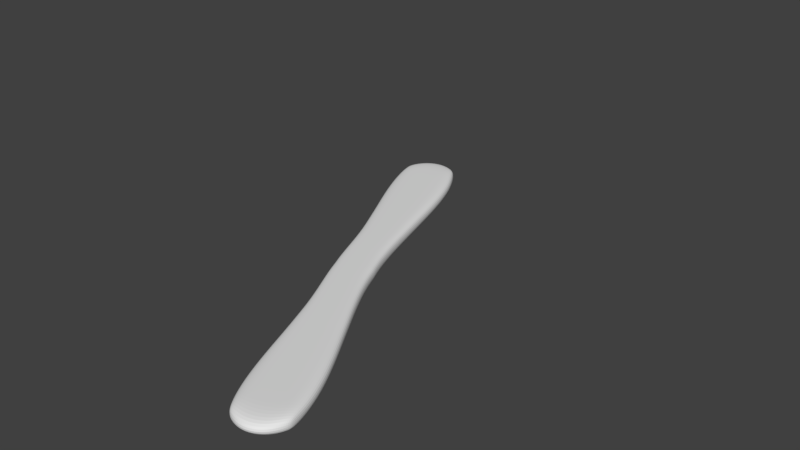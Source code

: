 # Source: objetos.blend  (saved by Blender 2.78.0; exported with 4.5.12 LTS)
import bpy
from mathutils import Matrix  # noqa: F401  (used for matrix-valued properties, if any)

bpy.ops.wm.read_factory_settings(use_empty=True)
scene = bpy.context.scene
scene.name = 'Scene'

# ---- collections
col_collection_1 = bpy.data.collections.new('Collection 1'); scene.collection.children.link(col_collection_1)
col_collection_1.hide_render = True
col_collection_1.hide_viewport = True
col_collection_11 = bpy.data.collections.new('Collection 11'); scene.collection.children.link(col_collection_11)

# ---- world
world_world = bpy.data.worlds.new('World'); scene.world = world_world
world_world.color = (0.05088, 0.05088, 0.05088)
world_world.use_sun_shadow = False
world_world.sun_shadow_jitter_overblur = 0.0
world_world.cycles.sampling_method = 'MANUAL'

# ---- meshes
me_plane_000 = bpy.data.meshes.new('Plane.000')
me_plane_000.from_pydata([(0.01341, 1.251, 7.742), (0.01341, 1.251, 7.865), (0.01341, 0.8717, 8.172), (0.01341, 1.251, 8.478), (0.01341, 1.251, 8.603), (0.01341, 0.3275, 8.603), (0.01341, 0.3275, 8.47), (0.01341, 1.046, 8.47), (0.01341, 1.046, 8.467), (0.01341, 0.6889, 8.183), (0.01341, 0.6889, 8.161), (0.01341, 1.046, 7.877), (0.01341, 1.046, 7.874), (0.01341, 0.3275, 7.874), (0.01341, 0.3275, 7.742), (0.01341, 1.256, 7.154), (0.01341, 1.256, 7.248), (0.01341, 0.3275, 7.644), (0.01341, 0.3275, 7.509), (0.01341, 0.5996, 7.392), (0.01341, 0.5996, 7.0), (0.01341, 0.3275, 6.877), (0.01341, 0.3275, 6.741), (0.01341, 1.053, 7.203), (0.01341, 0.7187, 7.054), (0.01341, 0.7187, 7.341), (0.01341, 1.251, 5.811), (0.01341, 1.251, 5.971), (0.01341, 0.8987, 6.259), (0.01341, 1.251, 6.549), (0.01341, 1.251, 6.71), (0.01341, 0.8053, 6.341), (0.01341, 0.3275, 6.739), (0.01341, 0.3275, 6.578), (0.01341, 0.7092, 6.259), (0.01341, 0.3275, 5.945), (0.01341, 0.3275, 5.786), (0.01341, 0.8053, 6.18), (0.01341, 1.251, 5.547), (0.01341, 1.251, 5.68), (0.01341, 0.3275, 5.68), (0.01341, 0.3275, 5.547), (0.01341, 1.251, 5.212), (0.01341, 1.251, 5.344), (0.01341, 0.3275, 5.344), (0.01341, 0.3275, 4.795), (0.01341, 0.4466, 4.795), (0.01341, 0.4466, 5.212), (0.01341, 1.256, 4.291), (0.01341, 1.256, 4.384), (0.01341, 0.3275, 4.781), (0.01341, 0.3275, 4.646), (0.01341, 0.5996, 4.529), (0.01341, 0.5996, 4.137), (0.01341, 0.3275, 4.014), (0.01341, 0.3275, 3.878), (0.01341, 1.053, 4.34), (0.01341, 0.7187, 4.191), (0.01341, 0.7187, 4.478), (-2.139e-07, 0.8373, 2.407), (-2.033e-07, 0.6292, 2.407), (-2.192e-08, 0.05732, 3.436), (-6.726e-07, 0.6292, -1.073), (-6.833e-07, 0.8373, -1.073), (-1.073e-07, 1.409, 3.436)], [(0, 1), (1, 2), (2, 3), (3, 4), (4, 5), (5, 6), (6, 7), (7, 8), (8, 9), (9, 10), (10, 11), (11, 12), (12, 13), (13, 14), (14, 0), (15, 16), (16, 17), (17, 18), (18, 19), (19, 20), (20, 21), (21, 22), (22, 15), (23, 24), (24, 25), (25, 23), (26, 27), (27, 28), (28, 29), (29, 30), (30, 31), (31, 32), (32, 33), (33, 34), (34, 35), (35, 36), (36, 37), (37, 26), (38, 39), (39, 40), (40, 41), (41, 38), (42, 43), (43, 44), (44, 45), (45, 46), (46, 47), (47, 42), (48, 49), (49, 50), (50, 51), (51, 52), (52, 53), (53, 54), (54, 55), (55, 48), (56, 57), (57, 58), (58, 56), (64, 59), (61, 60), (61, 64), (63, 62), (60, 62), (59, 63)], [])
me_plane_000.use_remesh_preserve_volume = False
me_plane_000.use_remesh_preserve_attributes = False
me_plane_000.use_mirror_vertex_groups = False
me_plane_000.update()
me_plane_001 = bpy.data.meshes.new('Plane.001')
me_plane_001.from_pydata([(-0.001386, 1.91, -0.6985), (-0.001391, 1.921, -0.7127), (-0.0006247, 1.993, -0.7133), (-0.001417, 1.977, -0.7832), (-0.001423, 1.989, -0.7975), (0.0004762, 2.095, -0.713), (0.0004819, 2.083, -0.6978), (-0.0009965, 2.0, -0.7636), (-0.0009964, 2.0, -0.7632), (-0.0002493, 2.015, -0.6979), (-0.0002483, 2.013, -0.6954), (-0.0009712, 1.946, -0.6954), (-0.0009711, 1.946, -0.6951), (0.0005072, 2.028, -0.6293), (0.0005128, 2.016, -0.614), (-0.001372, 1.856, -0.6315), (-0.001376, 1.864, -0.6422), (0.000517, 2.007, -0.6028), (0.0005228, 1.995, -0.5873), (-3.189e-05, 1.953, -0.5988), (-1.519e-05, 1.917, -0.5536), (0.0005496, 1.937, -0.5146), (0.0005554, 1.925, -0.499), (-0.0009565, 1.883, -0.6185), (-0.0002625, 1.908, -0.5708), (-0.0002747, 1.935, -0.6038), (-0.001303, 1.731, -0.4736), (-0.001308, 1.742, -0.4879), (0.000162, 1.825, -0.4225), (-0.001335, 1.8, -0.5598), (-0.001339, 1.809, -0.572), (0.0005597, 1.915, -0.4875), (0.000565, 1.904, -0.4732), (-0.0008967, 1.822, -0.5382), (0.0005912, 1.848, -0.4022), (0.0005961, 1.837, -0.3891), (0.0006048, 1.818, -0.3656), (0.0006201, 1.786, -0.3242), (0.0006138, 1.778, -0.3162), (0.0005896, 1.77, -0.3095), (0.000549, 1.762, -0.3042), (0.0004934, 1.754, -0.3002), (0.0004244, 1.745, -0.2974), (0.0003434, 1.736, -0.2959), (0.000252, 1.728, -0.2956), (0.0001517, 1.719, -0.2964), (4.401e-05, 1.71, -0.2982), (-6.958e-05, 1.702, -0.3012), (-0.0001876, 1.695, -0.3052), (-0.0003084, 1.688, -0.3101), (-0.0004214, 1.682, -0.3155), (-0.0005349, 1.676, -0.3216), (-0.0006471, 1.671, -0.3284), (-0.000756, 1.667, -0.3359), (-0.0008596, 1.664, -0.3438), (-0.0009562, 1.662, -0.3523), (-0.001044, 1.662, -0.3611), (-0.00112, 1.662, -0.3703), (-0.001184, 1.664, -0.3797), (-0.001233, 1.668, -0.3893), (-0.001265, 1.673, -0.3991), (-0.001279, 1.68, -0.4089), (-0.001294, 1.712, -0.4501), (-0.001043, 1.714, -0.4239), (-0.001035, 1.695, -0.4004), (-0.001025, 1.69, -0.3931), (-0.001004, 1.686, -0.3858), (-0.0009711, 1.683, -0.3786), (-0.0009277, 1.681, -0.3717), (-0.0008749, 1.681, -0.3649), (-0.0008133, 1.681, -0.3584), (-0.0007441, 1.682, -0.3521), (-0.0006681, 1.684, -0.3461), (-0.0005862, 1.687, -0.3405), (-0.0004993, 1.691, -0.3352), (-0.0004083, 1.695, -0.3303), (-0.0003142, 1.7, -0.3258), (-0.0002513, 1.704, -0.3232), (-0.0001811, 1.708, -0.3206), (-0.0001062, 1.713, -0.3183), (-2.893e-05, 1.719, -0.3164), (4.815e-05, 1.725, -0.3151), (0.0001226, 1.731, -0.3145), (0.0001918, 1.738, -0.3149), (0.0002535, 1.745, -0.3164), (0.0003051, 1.752, -0.3192), (0.0003441, 1.759, -0.3234), (0.000368, 1.766, -0.3293), (0.0003744, 1.773, -0.337), (0.0003654, 1.793, -0.3613), (-0.001245, 1.607, -0.3181), (-0.001251, 1.619, -0.3334), (0.000648, 1.726, -0.2489), (0.0006536, 1.713, -0.2336), (0.0006623, 1.695, -0.2101), (0.0006758, 1.666, -0.1737), (0.0006726, 1.66, -0.1676), (0.0006589, 1.655, -0.1627), (0.0006358, 1.65, -0.1588), (0.0006042, 1.644, -0.156), (0.0005655, 1.639, -0.154), (0.0005206, 1.634, -0.1529), (0.0004705, 1.629, -0.1525), (0.0004166, 1.624, -0.1529), (0.0003597, 1.62, -0.1539), (0.000301, 1.616, -0.1554), (0.0002416, 1.612, -0.1574), (0.0001826, 1.608, -0.1598), (0.0001199, 1.605, -0.1628), (6.029e-05, 1.602, -0.166), (3.856e-06, 1.6, -0.1695), (-4.915e-05, 1.598, -0.1732), (-9.85e-05, 1.597, -0.177), (-0.000144, 1.596, -0.181), (-0.0001853, 1.595, -0.1852), (-0.0002223, 1.595, -0.1895), (-0.0002548, 1.596, -0.1939), (-0.0002824, 1.597, -0.1983), (-0.0003051, 1.599, -0.2029), (-0.0003225, 1.601, -0.2074), (-0.000328, 1.601, -0.2076), (-0.0003482, 1.597, -0.206), (-0.0003706, 1.594, -0.2046), (-0.0003951, 1.591, -0.2036), (-0.000422, 1.588, -0.2029), (-0.0004512, 1.585, -0.2025), (-0.0004829, 1.582, -0.2025), (-0.0005171, 1.579, -0.2028), (-0.0005539, 1.576, -0.2035), (-0.0005933, 1.573, -0.2045), (-0.0006355, 1.571, -0.2058), (-0.0006806, 1.568, -0.2075), (-0.0007285, 1.565, -0.2095), (-0.0007884, 1.562, -0.2124), (-0.0008478, 1.559, -0.2157), (-0.0009059, 1.557, -0.2193), (-0.0009618, 1.555, -0.2233), (-0.001015, 1.553, -0.2275), (-0.001063, 1.553, -0.2321), (-0.001107, 1.553, -0.2369), (-0.001146, 1.553, -0.2419), (-0.001178, 1.555, -0.2472), (-0.001202, 1.557, -0.2526), (-0.001218, 1.56, -0.2581), (-0.001225, 1.564, -0.2638), (-0.001236, 1.589, -0.2946), (-0.0009858, 1.59, -0.2685), (-0.0009806, 1.579, -0.2544), (-0.0009769, 1.576, -0.251), (-0.0009686, 1.575, -0.2478), (-0.000956, 1.573, -0.2447), (-0.0009395, 1.572, -0.2418), (-0.0009195, 1.572, -0.239), (-0.0008962, 1.572, -0.2364), (-0.0008701, 1.572, -0.234), (-0.0008416, 1.573, -0.2317), (-0.0008108, 1.574, -0.2296), (-0.0007783, 1.575, -0.2276), (-0.0007443, 1.577, -0.2258), (-0.0007093, 1.579, -0.2242), (-0.0006607, 1.582, -0.2221), (-0.0006164, 1.585, -0.2206), (-0.0005766, 1.588, -0.2196), (-0.0005412, 1.59, -0.2191), (-0.0005101, 1.593, -0.2191), (-0.0004834, 1.596, -0.2196), (-0.000461, 1.599, -0.2205), (-0.000443, 1.602, -0.222), (-0.0004293, 1.605, -0.224), (-0.0004199, 1.608, -0.2265), (-0.0004148, 1.611, -0.2295), (-0.0004141, 1.614, -0.2331), (-0.0004178, 1.622, -0.2432), (-0.0001728, 1.636, -0.2323), (-0.000166, 1.621, -0.2139), (-0.0001621, 1.618, -0.21), (-0.0001535, 1.616, -0.2062), (-0.0001403, 1.614, -0.2025), (-0.000123, 1.613, -0.199), (-0.0001017, 1.612, -0.1956), (-7.665e-05, 1.611, -0.1925), (-4.814e-05, 1.612, -0.1895), (-1.64e-05, 1.612, -0.1866), (1.83e-05, 1.613, -0.184), (5.573e-05, 1.615, -0.1815), (9.564e-05, 1.617, -0.1793), (0.0001378, 1.619, -0.1773), (0.0001735, 1.621, -0.1758), (0.0002092, 1.623, -0.1745), (0.0002443, 1.626, -0.1736), (0.0002781, 1.628, -0.1729), (0.0003101, 1.631, -0.1727), (0.0003396, 1.634, -0.1729), (0.000366, 1.637, -0.1736), (0.0003888, 1.64, -0.1748), (0.0004071, 1.643, -0.1767), (0.0004205, 1.647, -0.1793), (0.0004284, 1.65, -0.1826), (0.00043, 1.654, -0.1866), (0.0004229, 1.669, -0.2058), (-0.001171, 1.448, -0.1178), (-0.001177, 1.46, -0.133), (-7.138e-05, 1.522, -0.08386), (-2.766e-05, 1.524, -0.08194), (1.441e-05, 1.527, -0.08016), (5.48e-05, 1.529, -0.07852), (9.351e-05, 1.531, -0.07704), (0.0001305, 1.534, -0.07573), (0.0001658, 1.536, -0.07459), (0.0001994, 1.538, -0.07364), (0.0002312, 1.541, -0.07289), (0.0002613, 1.543, -0.07235), (0.0002897, 1.545, -0.07203), (0.0003162, 1.548, -0.07194), (0.000341, 1.55, -0.0721), (0.0003616, 1.552, -0.07244), (0.0003813, 1.555, -0.07297), (0.0003997, 1.557, -0.0737), (0.0004168, 1.559, -0.07463), (0.0004324, 1.562, -0.07577), (0.0004462, 1.564, -0.07713), (0.0004583, 1.567, -0.07872), (0.0004683, 1.569, -0.08053), (0.0004761, 1.572, -0.08258), (0.0004816, 1.574, -0.08486), (0.0004846, 1.576, -0.0874), (0.0004849, 1.579, -0.09019), (0.0004829, 1.58, -0.0925), (0.0004788, 1.582, -0.09485), (0.0004725, 1.583, -0.09723), (0.0004639, 1.585, -0.09964), (0.0004532, 1.586, -0.1021), (0.0004402, 1.586, -0.1046), (0.000425, 1.587, -0.1071), (0.0004075, 1.588, -0.1097), (0.0003878, 1.588, -0.1122), (0.0003658, 1.588, -0.1149), (0.0003415, 1.588, -0.1175), (0.0003149, 1.588, -0.1203), (0.0002928, 1.588, -0.1224), (0.0002702, 1.587, -0.1244), (0.0002467, 1.587, -0.1263), (0.0002218, 1.586, -0.1281), (0.0001951, 1.585, -0.13), (0.0001662, 1.584, -0.1318), (0.0001347, 1.582, -0.1336), (0.0001002, 1.581, -0.1355), (6.213e-05, 1.579, -0.1375), (2.017e-05, 1.576, -0.1395), (-2.612e-05, 1.574, -0.1417), (-7.719e-05, 1.571, -0.144), (-0.001199, 1.508, -0.1939), (-0.001205, 1.521, -0.2092), (-2.437e-05, 1.587, -0.1566), (9.92e-05, 1.593, -0.1507), (0.0002111, 1.598, -0.1445), (0.0003116, 1.602, -0.138), (0.0004009, 1.605, -0.1313), (0.0004791, 1.607, -0.1246), (0.0005466, 1.607, -0.1178), (0.0006034, 1.607, -0.111), (0.0006498, 1.606, -0.1042), (0.0006859, 1.604, -0.09764), (0.0007121, 1.601, -0.09126), (0.0007285, 1.597, -0.08514), (0.0007353, 1.593, -0.07935), (0.0007318, 1.587, -0.07207), (0.0007158, 1.58, -0.06599), (0.0006879, 1.573, -0.0611), (0.0006484, 1.567, -0.05738), (0.000598, 1.56, -0.05479), (0.0005372, 1.553, -0.05332), (0.0004664, 1.546, -0.05294), (0.0003862, 1.539, -0.05362), (0.0002972, 1.532, -0.05534), (0.0001997, 1.526, -0.05808), (9.432e-05, 1.519, -0.06181), (-1.84e-05, 1.512, -0.0665), (-0.001158, 1.419, -0.08167), (-0.001163, 1.431, -0.09693), (0.0007354, 1.537, -0.01245), (0.0007588, 1.487, 0.05075), (0.0005138, 1.473, 0.03985), (0.0004961, 1.512, -0.008093), (-0.00113, 1.334, 0.02367), (-0.001134, 1.343, 0.01293), (0.0007594, 1.486, 0.05231), (0.0007652, 1.473, 0.06787), (0.0002105, 1.432, 0.05636), (0.0002272, 1.396, 0.1015), (0.0007921, 1.416, 0.1406), (0.0007978, 1.403, 0.1561), (-0.0007141, 1.362, 0.03665), (-2.008e-05, 1.387, 0.08437), (-3.229e-05, 1.413, 0.05137), (0.0003319, 1.26, 0.1848), (0.0003319, 1.249, 0.2011), (0.0003319, 1.299, 0.3), (0.0003319, 1.034, 0.05777), (0.0003319, 1.045, 0.04143), (0.0003319, 1.37, 0.1939), (0.0003319, -0.07181, 0.009865), (0.0003319, 0.2913, 0.2753), (0.0003319, 0.4496, 0.3009), (0.0003319, 0.7141, 0.1424), (0.0003319, 1.115, -0.09766), (0.0003319, -0.01872, -0.07647), (0.0003319, 0.1099, -0.07728), (0.0003319, 0.09356, -0.1907), (0.0003319, 0.2076, -0.2687), (0.0003319, 0.4502, -0.05829), (0.0003319, 0.8669, -0.3472), (0.0003319, 0.922, -0.2353)], [(0, 1), (1, 2), (2, 3), (3, 4), (4, 5), (5, 6), (6, 7), (7, 8), (8, 9), (9, 10), (10, 11), (11, 12), (12, 13), (13, 14), (14, 0), (15, 16), (16, 17), (17, 18), (18, 19), (19, 20), (20, 21), (21, 22), (22, 15), (23, 24), (24, 25), (25, 23), (26, 27), (27, 28), (28, 29), (29, 30), (30, 31), (31, 32), (32, 33), (33, 34), (34, 35), (35, 26), (36, 37), (37, 38), (38, 39), (39, 40), (40, 41), (41, 42), (42, 43), (43, 44), (44, 45), (45, 46), (46, 47), (47, 48), (48, 49), (49, 50), (50, 51), (51, 52), (52, 53), (53, 54), (54, 55), (55, 56), (56, 57), (57, 58), (58, 59), (59, 60), (60, 61), (61, 62), (62, 36), (63, 64), (64, 65), (65, 66), (66, 67), (67, 68), (68, 69), (69, 70), (70, 71), (71, 72), (72, 73), (73, 74), (74, 75), (75, 76), (76, 77), (77, 78), (78, 79), (79, 80), (80, 81), (81, 82), (82, 83), (83, 84), (84, 85), (85, 86), (86, 87), (87, 88), (88, 89), (89, 63), (90, 91), (91, 92), (92, 93), (93, 90), (94, 95), (95, 96), (96, 97), (97, 98), (98, 99), (99, 100), (100, 101), (101, 102), (102, 103), (103, 104), (104, 105), (105, 106), (106, 107), (107, 108), (108, 109), (109, 110), (110, 111), (111, 112), (112, 113), (113, 114), (114, 115), (115, 116), (116, 117), (117, 118), (118, 119), (119, 120), (120, 121), (121, 122), (122, 123), (123, 124), (124, 125), (125, 126), (126, 127), (127, 128), (128, 129), (129, 130), (130, 131), (131, 132), (132, 133), (133, 134), (134, 135), (135, 136), (136, 137), (137, 138), (138, 139), (139, 140), (140, 141), (141, 142), (142, 143), (143, 144), (144, 145), (145, 94), (146, 147), (147, 148), (148, 149), (149, 150), (150, 151), (151, 152), (152, 153), (153, 154), (154, 155), (155, 156), (156, 157), (157, 158), (158, 159), (159, 160), (160, 161), (161, 162), (162, 163), (163, 164), (164, 165), (165, 166), (166, 167), (167, 168), (168, 169), (169, 170), (170, 171), (171, 172), (172, 146), (173, 174), (174, 175), (175, 176), (176, 177), (177, 178), (178, 179), (179, 180), (180, 181), (181, 182), (182, 183), (183, 184), (184, 185), (185, 186), (186, 187), (187, 188), (188, 189), (189, 190), (190, 191), (191, 192), (192, 193), (193, 194), (194, 195), (195, 196), (196, 197), (197, 198), (198, 199), (199, 173), (200, 201), (201, 202), (202, 203), (203, 204), (204, 205), (205, 206), (206, 207), (207, 208), (208, 209), (209, 210), (210, 211), (211, 212), (212, 213), (213, 214), (214, 215), (215, 216), (216, 217), (217, 218), (218, 219), (219, 220), (220, 221), (221, 222), (222, 223), (223, 224), (224, 225), (225, 226), (226, 227), (227, 228), (228, 229), (229, 230), (230, 231), (231, 232), (232, 233), (233, 234), (234, 235), (235, 236), (236, 237), (237, 238), (238, 239), (239, 240), (240, 241), (241, 242), (242, 243), (243, 244), (244, 245), (245, 246), (246, 247), (247, 248), (248, 249), (249, 250), (250, 251), (251, 252), (252, 253), (253, 254), (254, 255), (255, 256), (256, 257), (257, 258), (258, 259), (259, 260), (260, 261), (261, 262), (262, 263), (263, 264), (264, 265), (265, 266), (266, 267), (267, 268), (268, 269), (269, 270), (270, 271), (271, 272), (272, 273), (273, 274), (274, 275), (275, 276), (276, 277), (277, 200), (278, 279), (279, 280), (280, 281), (281, 282), (282, 283), (283, 278), (284, 285), (285, 286), (286, 287), (287, 288), (288, 289), (289, 290), (290, 291), (291, 284), (292, 293), (293, 294), (294, 292), (300, 295), (297, 296), (297, 300), (296, 298), (295, 299), (301, 302), (302, 303), (303, 304), (298, 304), (299, 305), (306, 301), (307, 306), (308, 307), (309, 308), (310, 309), (311, 310), (312, 311), (305, 312)], [])
me_plane_001.use_remesh_preserve_volume = False
me_plane_001.use_remesh_preserve_attributes = False
me_plane_001.use_mirror_vertex_groups = False
me_plane_001.update()
me_plane_002 = bpy.data.meshes.new('Plane.002')
me_plane_002.from_pydata([(0.01649, 1.197, 9.369), (0.01649, 1.21, 9.4), (0.01649, 1.221, 9.429), (0.01649, 1.231, 9.458), (0.01649, 1.24, 9.486), (0.01649, 1.248, 9.513), (0.01649, 1.255, 9.539), (0.01649, 1.261, 9.564), (0.01649, 1.265, 9.589), (0.01649, 1.269, 9.614), (0.01649, 1.271, 9.638), (0.01649, 1.273, 9.662), (0.01649, 1.273, 9.686), (0.01649, 1.269, 9.757), (0.01649, 1.256, 9.825), (0.01649, 1.236, 9.889), (0.01649, 1.209, 9.947), (0.01649, 1.175, 10.0), (0.01649, 1.135, 10.05), (0.01649, 1.089, 10.09), (0.01649, 1.037, 10.13), (0.01649, 0.9806, 10.15), (0.01649, 0.9196, 10.17), (0.01649, 0.8544, 10.19), (0.01649, 0.7857, 10.19), (0.01649, 0.736, 10.19), (0.01649, 0.6844, 10.18), (0.01649, 0.6321, 10.16), (0.01649, 0.5803, 10.14), (0.01649, 0.5302, 10.11), (0.01649, 0.483, 10.07), (0.01649, 0.4397, 10.03), (0.01649, 0.4017, 9.977), (0.01649, 0.3701, 9.918), (0.01649, 0.3461, 9.851), (0.01649, 0.3308, 9.776), (0.01649, 0.3254, 9.694), (0.01649, 0.3261, 9.658), (0.01649, 0.3281, 9.625), (0.01649, 0.3314, 9.593), (0.01649, 0.3359, 9.563), (0.01649, 0.3416, 9.534), (0.01649, 0.3483, 9.506), (0.01649, 0.3559, 9.48), (0.01649, 0.3645, 9.454), (0.01649, 0.374, 9.43), (0.01649, 0.3842, 9.406), (0.01649, 0.3951, 9.382), (0.01649, 0.4066, 9.359), (0.01649, 0.5515, 9.359), (0.01649, 0.5352, 9.386), (0.01649, 0.5203, 9.412), (0.01649, 0.5067, 9.439), (0.01649, 0.4944, 9.466), (0.01649, 0.4835, 9.493), (0.01649, 0.474, 9.52), (0.01649, 0.4659, 9.548), (0.01649, 0.4592, 9.575), (0.01649, 0.454, 9.602), (0.01649, 0.4503, 9.629), (0.01649, 0.448, 9.655), (0.01649, 0.4473, 9.682), (0.01649, 0.4502, 9.736), (0.01649, 0.4588, 9.786), (0.01649, 0.4729, 9.834), (0.01649, 0.4921, 9.877), (0.01649, 0.5162, 9.917), (0.01649, 0.5449, 9.952), (0.01649, 0.5779, 9.982), (0.01649, 0.6149, 10.01), (0.01649, 0.6557, 10.03), (0.01649, 0.7, 10.04), (0.01649, 0.7475, 10.05), (0.01649, 0.7979, 10.06), (0.01649, 0.8475, 10.05), (0.01649, 0.8946, 10.04), (0.01649, 0.9387, 10.03), (0.01649, 0.9797, 10.01), (0.01649, 1.017, 9.981), (0.01649, 1.051, 9.95), (0.01649, 1.08, 9.915), (0.01649, 1.105, 9.876), (0.01649, 1.125, 9.834), (0.01649, 1.139, 9.788), (0.01649, 1.148, 9.739), (0.01649, 1.151, 9.687), (0.01649, 1.151, 9.66), (0.01649, 1.149, 9.634), (0.01649, 1.146, 9.608), (0.01649, 1.141, 9.582), (0.01649, 1.135, 9.556), (0.01649, 1.128, 9.53), (0.01649, 1.119, 9.504), (0.01649, 1.109, 9.478), (0.01649, 1.098, 9.452), (0.01649, 1.085, 9.424), (0.01649, 1.071, 9.397), (0.01649, 1.055, 9.369), (0.01649, 0.7992, 9.238), (0.01649, 0.7373, 9.234), (0.01649, 0.6772, 9.222), (0.01649, 0.6195, 9.203), (0.01649, 0.5651, 9.177), (0.01649, 0.5145, 9.144), (0.01649, 0.4684, 9.104), (0.01649, 0.4276, 9.059), (0.01649, 0.3926, 9.007), (0.01649, 0.3642, 8.949), (0.01649, 0.3431, 8.886), (0.01649, 0.33, 8.818), (0.01649, 0.3254, 8.745), (0.01649, 0.33, 8.669), (0.01649, 0.3432, 8.599), (0.01649, 0.3644, 8.535), (0.01649, 0.3929, 8.476), (0.01649, 0.428, 8.424), (0.01649, 0.4689, 8.378), (0.01649, 0.5151, 8.338), (0.01649, 0.5657, 8.305), (0.01649, 0.6201, 8.279), (0.01649, 0.6776, 8.261), (0.01649, 0.7376, 8.249), (0.01649, 0.7992, 8.245), (0.01649, 0.8626, 8.249), (0.01649, 0.9236, 8.261), (0.01649, 0.9818, 8.28), (0.01649, 1.036, 8.306), (0.01649, 1.087, 8.34), (0.01649, 1.133, 8.379), (0.01649, 1.173, 8.426), (0.01649, 1.207, 8.478), (0.01649, 1.235, 8.536), (0.01649, 1.256, 8.6), (0.01649, 1.269, 8.668), (0.01649, 1.273, 8.742), (0.01649, 1.269, 8.815), (0.01649, 1.256, 8.883), (0.01649, 1.235, 8.946), (0.01649, 1.207, 9.004), (0.01649, 1.173, 9.056), (0.01649, 1.132, 9.102), (0.01649, 1.086, 9.142), (0.01649, 1.036, 9.176), (0.01649, 0.9812, 9.202), (0.01649, 0.9232, 9.222), (0.01649, 0.8623, 9.234), (0.01649, 0.7992, 9.101), (0.01649, 0.8488, 9.098), (0.01649, 0.8958, 9.089), (0.01649, 0.9399, 9.074), (0.01649, 0.9807, 9.054), (0.01649, 1.018, 9.028), (0.01649, 1.051, 8.999), (0.01649, 1.08, 8.965), (0.01649, 1.105, 8.927), (0.01649, 1.125, 8.885), (0.01649, 1.139, 8.84), (0.01649, 1.148, 8.792), (0.01649, 1.151, 8.742), (0.01649, 1.148, 8.691), (0.01649, 1.139, 8.643), (0.01649, 1.125, 8.598), (0.01649, 1.105, 8.557), (0.01649, 1.08, 8.519), (0.01649, 1.051, 8.484), (0.01649, 1.018, 8.455), (0.01649, 0.9807, 8.429), (0.01649, 0.9399, 8.409), (0.01649, 0.8958, 8.394), (0.01649, 0.8488, 8.385), (0.01649, 0.7992, 8.382), (0.01649, 0.7499, 8.385), (0.01649, 0.7031, 8.394), (0.01649, 0.6591, 8.409), (0.01649, 0.6183, 8.429), (0.01649, 0.581, 8.455), (0.01649, 0.5476, 8.484), (0.01649, 0.5184, 8.519), (0.01649, 0.4937, 8.557), (0.01649, 0.4739, 8.598), (0.01649, 0.4593, 8.643), (0.01649, 0.4503, 8.691), (0.01649, 0.4473, 8.742), (0.01649, 0.4503, 8.792), (0.01649, 0.4593, 8.84), (0.01649, 0.4739, 8.885), (0.01649, 0.4937, 8.927), (0.01649, 0.5184, 8.965), (0.01649, 0.5476, 8.999), (0.01649, 0.581, 9.028), (0.01649, 0.6183, 9.054), (0.01649, 0.6591, 9.074), (0.01649, 0.7031, 9.089), (0.01649, 0.7499, 9.098), (0.01649, 1.261, 8.08), (0.01649, 0.3376, 8.08), (0.01649, 0.3376, 7.947), (0.01649, 0.7383, 7.947), (0.01649, 0.7383, 7.892), (0.01649, 0.7378, 7.875), (0.01649, 0.7358, 7.859), (0.01649, 0.732, 7.842), (0.01649, 0.7257, 7.825), (0.01649, 0.7165, 7.808), (0.01649, 0.7038, 7.79), (0.01649, 0.6872, 7.77), (0.01649, 0.6661, 7.75), (0.01649, 0.6401, 7.727), (0.01649, 0.6086, 7.703), (0.01649, 0.5711, 7.676), (0.01649, 0.5271, 7.647), (0.01649, 0.3376, 7.525), (0.01649, 0.3376, 7.367), (0.01649, 0.3585, 7.382), (0.01649, 0.3773, 7.395), (0.01649, 0.3943, 7.408), (0.01649, 0.41, 7.419), (0.01649, 0.4244, 7.429), (0.01649, 0.4381, 7.439), (0.01649, 0.4513, 7.448), (0.01649, 0.4643, 7.457), (0.01649, 0.4773, 7.465), (0.01649, 0.4908, 7.474), (0.01649, 0.5051, 7.483), (0.01649, 0.5204, 7.493), (0.01649, 0.5485, 7.51), (0.01649, 0.5754, 7.526), (0.01649, 0.6011, 7.543), (0.01649, 0.6255, 7.559), (0.01649, 0.6487, 7.574), (0.01649, 0.6706, 7.59), (0.01649, 0.6913, 7.607), (0.01649, 0.7108, 7.623), (0.01649, 0.729, 7.641), (0.01649, 0.746, 7.659), (0.01649, 0.7617, 7.678), (0.01649, 0.7762, 7.698), (0.01649, 0.7869, 7.675), (0.01649, 0.7992, 7.653), (0.01649, 0.8131, 7.633), (0.01649, 0.8285, 7.614), (0.01649, 0.8455, 7.598), (0.01649, 0.8639, 7.584), (0.01649, 0.8837, 7.572), (0.01649, 0.9049, 7.562), (0.01649, 0.9274, 7.554), (0.01649, 0.9511, 7.549), (0.01649, 0.9761, 7.545), (0.01649, 1.002, 7.544), (0.01649, 1.041, 7.546), (0.01649, 1.077, 7.554), (0.01649, 1.11, 7.565), (0.01649, 1.14, 7.581), (0.01649, 1.167, 7.601), (0.01649, 1.191, 7.626), (0.01649, 1.212, 7.654), (0.01649, 1.229, 7.686), (0.01649, 1.243, 7.721), (0.01649, 1.253, 7.76), (0.01649, 1.259, 7.802), (0.01649, 1.261, 7.847), (0.01649, 1.147, 7.947), (0.01649, 1.147, 7.862), (0.01649, 1.146, 7.832), (0.01649, 1.143, 7.804), (0.01649, 1.138, 7.78), (0.01649, 1.13, 7.758), (0.01649, 1.121, 7.74), (0.01649, 1.11, 7.724), (0.01649, 1.097, 7.71), (0.01649, 1.082, 7.7), (0.01649, 1.066, 7.692), (0.01649, 1.048, 7.686), (0.01649, 1.029, 7.682), (0.01649, 1.008, 7.681), (0.01649, 0.9885, 7.681), (0.01649, 0.9698, 7.684), (0.01649, 0.9517, 7.689), (0.01649, 0.9345, 7.696), (0.01649, 0.9184, 7.705), (0.01649, 0.9036, 7.718), (0.01649, 0.8905, 7.733), (0.01649, 0.8792, 7.752), (0.01649, 0.8701, 7.774), (0.01649, 0.8632, 7.799), (0.01649, 0.8589, 7.829), (0.01649, 0.8574, 7.862), (0.01649, 0.8574, 7.947), (0.01649, 1.261, 7.272), (0.01649, 0.3376, 7.272), (0.01649, 0.3376, 7.139), (0.01649, 0.737, 7.139), (0.01649, 0.737, 7.001), (0.01649, 0.7393, 6.95), (0.01649, 0.7461, 6.904), (0.01649, 0.757, 6.862), (0.01649, 0.7718, 6.825), (0.01649, 0.7902, 6.793), (0.01649, 0.8119, 6.765), (0.01649, 0.8366, 6.742), (0.01649, 0.8641, 6.723), (0.01649, 0.894, 6.708), (0.01649, 0.9261, 6.698), (0.01649, 0.96, 6.692), (0.01649, 0.9955, 6.69), (0.01649, 1.031, 6.692), (0.01649, 1.066, 6.698), (0.01649, 1.099, 6.707), (0.01649, 1.129, 6.721), (0.01649, 1.158, 6.739), (0.01649, 1.183, 6.761), (0.01649, 1.205, 6.787), (0.01649, 1.225, 6.818), (0.01649, 1.24, 6.853), (0.01649, 1.251, 6.892), (0.01649, 1.258, 6.935), (0.01649, 1.261, 6.984), (0.01649, 1.142, 7.139), (0.01649, 1.142, 6.984), (0.01649, 1.14, 6.955), (0.01649, 1.136, 6.93), (0.01649, 1.129, 6.908), (0.01649, 1.12, 6.889), (0.01649, 1.109, 6.873), (0.01649, 1.097, 6.86), (0.01649, 1.083, 6.849), (0.01649, 1.068, 6.84), (0.01649, 1.051, 6.834), (0.01649, 1.035, 6.83), (0.01649, 1.018, 6.827), (0.01649, 1.001, 6.827), (0.01649, 0.9787, 6.828), (0.01649, 0.9582, 6.832), (0.01649, 0.9395, 6.838), (0.01649, 0.9225, 6.847), (0.01649, 0.9073, 6.858), (0.01649, 0.894, 6.871), (0.01649, 0.8826, 6.886), (0.01649, 0.8732, 6.903), (0.01649, 0.8658, 6.922), (0.01649, 0.8604, 6.943), (0.01649, 0.8572, 6.965), (0.01649, 0.8561, 6.989), (0.01649, 0.8561, 7.139), (0.01649, 0.7992, 6.615), (0.01649, 0.7373, 6.611), (0.01649, 0.6772, 6.6), (0.01649, 0.6195, 6.581), (0.01649, 0.5651, 6.555), (0.01649, 0.5145, 6.522), (0.01649, 0.4684, 6.482), (0.01649, 0.4276, 6.436), (0.01649, 0.3926, 6.385), (0.01649, 0.3642, 6.327), (0.01649, 0.3431, 6.264), (0.01649, 0.33, 6.196), (0.01649, 0.3254, 6.123), (0.01649, 0.33, 6.047), (0.01649, 0.3432, 5.977), (0.01649, 0.3644, 5.913), (0.01649, 0.3929, 5.854), (0.01649, 0.428, 5.802), (0.01649, 0.4689, 5.756), (0.01649, 0.5151, 5.716), (0.01649, 0.5657, 5.683), (0.01649, 0.6201, 5.657), (0.01649, 0.6776, 5.638), (0.01649, 0.7376, 5.627), (0.01649, 0.7992, 5.623), (0.01649, 0.8626, 5.627), (0.01649, 0.9236, 5.639), (0.01649, 0.9818, 5.658), (0.01649, 1.036, 5.684), (0.01649, 1.087, 5.717), (0.01649, 1.133, 5.757), (0.01649, 1.173, 5.803), (0.01649, 1.207, 5.856), (0.01649, 1.235, 5.914), (0.01649, 1.256, 5.977), (0.01649, 1.269, 6.046), (0.01649, 1.273, 6.12), (0.01649, 1.269, 6.192), (0.01649, 1.256, 6.26), (0.01649, 1.235, 6.324), (0.01649, 1.207, 6.381), (0.01649, 1.173, 6.434), (0.01649, 1.132, 6.48), (0.01649, 1.086, 6.52), (0.01649, 1.036, 6.553), (0.01649, 0.9812, 6.58), (0.01649, 0.9232, 6.599), (0.01649, 0.8623, 6.611), (0.01649, 0.7992, 6.479), (0.01649, 0.8488, 6.476), (0.01649, 0.8958, 6.466), (0.01649, 0.9399, 6.452), (0.01649, 0.9807, 6.431), (0.01649, 1.018, 6.406), (0.01649, 1.051, 6.376), (0.01649, 1.08, 6.342), (0.01649, 1.105, 6.304), (0.01649, 1.125, 6.263), (0.01649, 1.139, 6.218), (0.01649, 1.148, 6.17), (0.01649, 1.151, 6.12), (0.01649, 1.148, 6.069), (0.01649, 1.139, 6.021), (0.01649, 1.125, 5.976), (0.01649, 1.105, 5.934), (0.01649, 1.08, 5.896), (0.01649, 1.051, 5.862), (0.01649, 1.018, 5.832), (0.01649, 0.9807, 5.807), (0.01649, 0.9399, 5.787), (0.01649, 0.8958, 5.772), (0.01649, 0.8488, 5.763), (0.01649, 0.7992, 5.76), (0.01649, 0.7499, 5.763), (0.01649, 0.7031, 5.772), (0.01649, 0.6591, 5.787), (0.01649, 0.6183, 5.807), (0.01649, 0.581, 5.832), (0.01649, 0.5476, 5.862), (0.01649, 0.5184, 5.896), (0.01649, 0.4937, 5.934), (0.01649, 0.4739, 5.976), (0.01649, 0.4593, 6.021), (0.01649, 0.4503, 6.069), (0.01649, 0.4473, 6.12), (0.01649, 0.4503, 6.17), (0.01649, 0.4593, 6.218), (0.01649, 0.4739, 6.263), (0.01649, 0.4937, 6.304), (0.01649, 0.5184, 6.342), (0.01649, 0.5476, 6.376), (0.01649, 0.581, 6.406), (0.01649, 0.6183, 6.431), (0.01649, 0.6591, 6.452), (0.01649, 0.7031, 6.466), (0.01649, 0.7499, 6.476), (0.01649, 1.261, 4.226), (0.01649, 1.261, 4.349), (0.01649, 0.8818, 4.656), (0.01649, 1.261, 4.962), (0.01649, 1.261, 5.087), (0.01649, 0.3376, 5.087), (0.01649, 0.3376, 4.954), (0.01649, 1.056, 4.954), (0.01649, 1.056, 4.952), (0.01649, 0.6991, 4.667), (0.01649, 0.6991, 4.646), (0.01649, 1.056, 4.361), (0.01649, 1.056, 4.359), (0.01649, 0.3376, 4.359), (0.01649, 0.3376, 4.226), (0.01649, 0.4879, 3.981), (0.01649, 0.4871, 3.992), (0.01649, 0.485, 4.003), (0.01649, 0.4815, 4.013), (0.01649, 0.4767, 4.022), (0.01649, 0.4709, 4.031), (0.01649, 0.464, 4.038), (0.01649, 0.4562, 4.045), (0.01649, 0.4476, 4.051), (0.01649, 0.4382, 4.056), (0.01649, 0.4282, 4.059), (0.01649, 0.4176, 4.061), (0.01649, 0.4066, 4.062), (0.01649, 0.3957, 4.061), (0.01649, 0.3851, 4.059), (0.01649, 0.3751, 4.056), (0.01649, 0.3657, 4.051), (0.01649, 0.3571, 4.045), (0.01649, 0.3493, 4.038), (0.01649, 0.3424, 4.031), (0.01649, 0.3366, 4.022), (0.01649, 0.3318, 4.013), (0.01649, 0.3283, 4.003), (0.01649, 0.3262, 3.992), (0.01649, 0.3254, 3.981), (0.01649, 0.3262, 3.97), (0.01649, 0.3283, 3.959), (0.01649, 0.3318, 3.949), (0.01649, 0.3366, 3.94), (0.01649, 0.3424, 3.931), (0.01649, 0.3493, 3.924), (0.01649, 0.3571, 3.917), (0.01649, 0.3657, 3.911), (0.01649, 0.3751, 3.906), (0.01649, 0.3851, 3.903), (0.01649, 0.3957, 3.901), (0.01649, 0.4066, 3.9), (0.01649, 0.4176, 3.901), (0.01649, 0.4282, 3.903), (0.01649, 0.4382, 3.906), (0.01649, 0.4476, 3.911), (0.01649, 0.4562, 3.917), (0.01649, 0.464, 3.924), (0.01649, 0.4709, 3.931), (0.01649, 0.4767, 3.94), (0.01649, 0.4815, 3.949), (0.01649, 0.485, 3.959), (0.01649, 0.4871, 3.97), (-2.139e-07, 0.8373, 2.407), (-2.033e-07, 0.6292, 2.407), (-2.192e-08, 0.05732, 3.436), (-6.726e-07, 0.6292, -1.073), (-6.833e-07, 0.8373, -1.073), (-1.073e-07, 1.409, 3.436)], [(0, 1), (1, 2), (2, 3), (3, 4), (4, 5), (5, 6), (6, 7), (7, 8), (8, 9), (9, 10), (10, 11), (11, 12), (12, 13), (13, 14), (14, 15), (15, 16), (16, 17), (17, 18), (18, 19), (19, 20), (20, 21), (21, 22), (22, 23), (23, 24), (24, 25), (25, 26), (26, 27), (27, 28), (28, 29), (29, 30), (30, 31), (31, 32), (32, 33), (33, 34), (34, 35), (35, 36), (36, 37), (37, 38), (38, 39), (39, 40), (40, 41), (41, 42), (42, 43), (43, 44), (44, 45), (45, 46), (46, 47), (47, 48), (48, 49), (49, 50), (50, 51), (51, 52), (52, 53), (53, 54), (54, 55), (55, 56), (56, 57), (57, 58), (58, 59), (59, 60), (60, 61), (61, 62), (62, 63), (63, 64), (64, 65), (65, 66), (66, 67), (67, 68), (68, 69), (69, 70), (70, 71), (71, 72), (72, 73), (73, 74), (74, 75), (75, 76), (76, 77), (77, 78), (78, 79), (79, 80), (80, 81), (81, 82), (82, 83), (83, 84), (84, 85), (85, 86), (86, 87), (87, 88), (88, 89), (89, 90), (90, 91), (91, 92), (92, 93), (93, 94), (94, 95), (95, 96), (96, 97), (97, 0), (98, 99), (99, 100), (100, 101), (101, 102), (102, 103), (103, 104), (104, 105), (105, 106), (106, 107), (107, 108), (108, 109), (109, 110), (110, 111), (111, 112), (112, 113), (113, 114), (114, 115), (115, 116), (116, 117), (117, 118), (118, 119), (119, 120), (120, 121), (121, 122), (122, 123), (123, 124), (124, 125), (125, 126), (126, 127), (127, 128), (128, 129), (129, 130), (130, 131), (131, 132), (132, 133), (133, 134), (134, 135), (135, 136), (136, 137), (137, 138), (138, 139), (139, 140), (140, 141), (141, 142), (142, 143), (143, 144), (144, 145), (145, 98), (146, 147), (147, 148), (148, 149), (149, 150), (150, 151), (151, 152), (152, 153), (153, 154), (154, 155), (155, 156), (156, 157), (157, 158), (158, 159), (159, 160), (160, 161), (161, 162), (162, 163), (163, 164), (164, 165), (165, 166), (166, 167), (167, 168), (168, 169), (169, 170), (170, 171), (171, 172), (172, 173), (173, 174), (174, 175), (175, 176), (176, 177), (177, 178), (178, 179), (179, 180), (180, 181), (181, 182), (182, 183), (183, 184), (184, 185), (185, 186), (186, 187), (187, 188), (188, 189), (189, 190), (190, 191), (191, 192), (192, 193), (193, 146), (194, 195), (195, 196), (196, 197), (197, 198), (198, 199), (199, 200), (200, 201), (201, 202), (202, 203), (203, 204), (204, 205), (205, 206), (206, 207), (207, 208), (208, 209), (209, 210), (210, 211), (211, 212), (212, 213), (213, 214), (214, 215), (215, 216), (216, 217), (217, 218), (218, 219), (219, 220), (220, 221), (221, 222), (222, 223), (223, 224), (224, 225), (225, 226), (226, 227), (227, 228), (228, 229), (229, 230), (230, 231), (231, 232), (232, 233), (233, 234), (234, 235), (235, 236), (236, 237), (237, 238), (238, 239), (239, 240), (240, 241), (241, 242), (242, 243), (243, 244), (244, 245), (245, 246), (246, 247), (247, 248), (248, 249), (249, 250), (250, 251), (251, 252), (252, 253), (253, 254), (254, 255), (255, 256), (256, 257), (257, 258), (258, 259), (259, 260), (260, 194), (261, 262), (262, 263), (263, 264), (264, 265), (265, 266), (266, 267), (267, 268), (268, 269), (269, 270), (270, 271), (271, 272), (272, 273), (273, 274), (274, 275), (275, 276), (276, 277), (277, 278), (278, 279), (279, 280), (280, 281), (281, 282), (282, 283), (283, 284), (284, 285), (285, 286), (286, 287), (287, 261), (288, 289), (289, 290), (290, 291), (291, 292), (292, 293), (293, 294), (294, 295), (295, 296), (296, 297), (297, 298), (298, 299), (299, 300), (300, 301), (301, 302), (302, 303), (303, 304), (304, 305), (305, 306), (306, 307), (307, 308), (308, 309), (309, 310), (310, 311), (311, 312), (312, 313), (313, 314), (314, 315), (315, 316), (316, 288), (317, 318), (318, 319), (319, 320), (320, 321), (321, 322), (322, 323), (323, 324), (324, 325), (325, 326), (326, 327), (327, 328), (328, 329), (329, 330), (330, 331), (331, 332), (332, 333), (333, 334), (334, 335), (335, 336), (336, 337), (337, 338), (338, 339), (339, 340), (340, 341), (341, 342), (342, 343), (343, 317), (344, 345), (345, 346), (346, 347), (347, 348), (348, 349), (349, 350), (350, 351), (351, 352), (352, 353), (353, 354), (354, 355), (355, 356), (356, 357), (357, 358), (358, 359), (359, 360), (360, 361), (361, 362), (362, 363), (363, 364), (364, 365), (365, 366), (366, 367), (367, 368), (368, 369), (369, 370), (370, 371), (371, 372), (372, 373), (373, 374), (374, 375), (375, 376), (376, 377), (377, 378), (378, 379), (379, 380), (380, 381), (381, 382), (382, 383), (383, 384), (384, 385), (385, 386), (386, 387), (387, 388), (388, 389), (389, 390), (390, 391), (391, 344), (392, 393), (393, 394), (394, 395), (395, 396), (396, 397), (397, 398), (398, 399), (399, 400), (400, 401), (401, 402), (402, 403), (403, 404), (404, 405), (405, 406), (406, 407), (407, 408), (408, 409), (409, 410), (410, 411), (411, 412), (412, 413), (413, 414), (414, 415), (415, 416), (416, 417), (417, 418), (418, 419), (419, 420), (420, 421), (421, 422), (422, 423), (423, 424), (424, 425), (425, 426), (426, 427), (427, 428), (428, 429), (429, 430), (430, 431), (431, 432), (432, 433), (433, 434), (434, 435), (435, 436), (436, 437), (437, 438), (438, 439), (439, 392), (440, 441), (441, 442), (442, 443), (443, 444), (444, 445), (445, 446), (446, 447), (447, 448), (448, 449), (449, 450), (450, 451), (451, 452), (452, 453), (453, 454), (454, 440), (455, 456), (456, 457), (457, 458), (458, 459), (459, 460), (460, 461), (461, 462), (462, 463), (463, 464), (464, 465), (465, 466), (466, 467), (467, 468), (468, 469), (469, 470), (470, 471), (471, 472), (472, 473), (473, 474), (474, 475), (475, 476), (476, 477), (477, 478), (478, 479), (479, 480), (480, 481), (481, 482), (482, 483), (483, 484), (484, 485), (485, 486), (486, 487), (487, 488), (488, 489), (489, 490), (490, 491), (491, 492), (492, 493), (493, 494), (494, 495), (495, 496), (496, 497), (497, 498), (498, 499), (499, 500), (500, 501), (501, 502), (502, 455), (508, 503), (505, 504), (505, 508), (507, 506), (504, 506), (503, 507)], [])
me_plane_002.use_remesh_preserve_volume = False
me_plane_002.use_remesh_preserve_attributes = False
me_plane_002.use_mirror_vertex_groups = False
me_plane_002.update()
me_plane_003 = bpy.data.meshes.new('Plane.003')
me_plane_003.from_pydata([(0.005257, 1.273, 7.517), (0.005257, 1.273, 7.64), (0.005257, 0.8937, 7.947), (0.005257, 1.273, 8.253), (0.005257, 1.273, 8.378), (0.005257, 0.3495, 8.378), (0.005257, 0.3495, 8.245), (0.005257, 1.068, 8.245), (0.005257, 1.068, 8.243), (0.005257, 0.7109, 7.958), (0.005257, 0.7109, 7.937), (0.005257, 1.068, 7.652), (0.005257, 1.068, 7.65), (0.005257, 0.3495, 7.65), (0.005257, 0.3495, 7.517), (0.005257, 1.273, 6.794), (0.005257, 1.273, 7.318), (0.005257, 0.3495, 7.318), (0.005257, 0.3495, 6.782), (0.005257, 0.4686, 6.782), (0.005257, 0.4686, 7.185), (0.005257, 0.7556, 7.185), (0.005257, 0.7556, 6.808), (0.005257, 0.8747, 6.808), (0.005257, 0.8747, 7.185), (0.005257, 1.154, 7.185), (0.005257, 1.154, 6.794), (0.005256, 1.273, 5.787), (0.005256, 1.273, 5.911), (0.005257, 0.5579, 5.911), (0.005257, 1.273, 6.537), (0.005257, 1.273, 6.642), (0.005257, 0.3495, 6.642), (0.005257, 0.3495, 6.518), (0.005257, 1.06, 6.518), (0.005257, 0.3495, 5.901), (0.005257, 0.3495, 5.787), (0.005256, 1.273, 4.891), (0.005256, 1.273, 5.662), (0.005256, 1.154, 5.662), (0.005256, 1.154, 5.343), (0.005257, 0.3495, 5.343), (0.005257, 0.3495, 5.21), (0.005256, 1.154, 5.21), (0.005256, 1.154, 4.891), (0.005256, 0.8111, 4.807), (0.005256, 0.7492, 4.803), (0.005256, 0.689, 4.791), (0.005256, 0.6314, 4.772), (0.005256, 0.5769, 4.746), (0.005256, 0.5263, 4.713), (0.005256, 0.4803, 4.674), (0.005257, 0.4394, 4.628), (0.005257, 0.4045, 4.576), (0.005257, 0.3761, 4.518), (0.005257, 0.355, 4.455), (0.005257, 0.3418, 4.387), (0.005256, 0.3373, 4.314), (0.005256, 0.3418, 4.239), (0.005256, 0.3551, 4.168), (0.005256, 0.3763, 4.104), (0.005256, 0.4048, 4.046), (0.005256, 0.4398, 3.993), (0.005256, 0.4808, 3.947), (0.005256, 0.5269, 3.907), (0.005256, 0.5775, 3.875), (0.005256, 0.632, 3.849), (0.005256, 0.6895, 3.83), (0.005256, 0.7494, 3.818), (0.005256, 0.8111, 3.815), (0.005256, 0.8744, 3.818), (0.005256, 0.9355, 3.83), (0.005256, 0.9936, 3.849), (0.005256, 1.048, 3.876), (0.005256, 1.099, 3.909), (0.005256, 1.144, 3.949), (0.005256, 1.185, 3.995), (0.005256, 1.219, 4.047), (0.005256, 1.247, 4.105), (0.005256, 1.268, 4.169), (0.005256, 1.28, 4.238), (0.005256, 1.285, 4.311), (0.005256, 1.28, 4.384), (0.005256, 1.268, 4.452), (0.005256, 1.247, 4.515), (0.005256, 1.219, 4.573), (0.005256, 1.184, 4.625), (0.005256, 1.144, 4.671), (0.005256, 1.098, 4.711), (0.005256, 1.048, 4.745), (0.005256, 0.9931, 4.771), (0.005256, 0.935, 4.791), (0.005256, 0.8742, 4.803), (0.005256, 0.8111, 4.67), (0.005256, 0.8607, 4.667), (0.005256, 0.9077, 4.658), (0.005256, 0.9517, 4.643), (0.005256, 0.9926, 4.623), (0.005256, 1.03, 4.598), (0.005256, 1.063, 4.568), (0.005256, 1.092, 4.534), (0.005256, 1.117, 4.496), (0.005256, 1.137, 4.454), (0.005256, 1.151, 4.409), (0.005256, 1.16, 4.362), (0.005256, 1.163, 4.311), (0.005256, 1.16, 4.261), (0.005256, 1.151, 4.213), (0.005256, 1.137, 4.168), (0.005256, 1.117, 4.126), (0.005256, 1.092, 4.088), (0.005256, 1.063, 4.054), (0.005256, 1.03, 4.024), (0.005256, 0.9926, 3.999), (0.005256, 0.9517, 3.978), (0.005256, 0.9077, 3.964), (0.005256, 0.8607, 3.954), (0.005256, 0.8111, 3.951), (0.005256, 0.7618, 3.954), (0.005256, 0.715, 3.964), (0.005256, 0.671, 3.978), (0.005256, 0.6302, 3.999), (0.005256, 0.5929, 4.024), (0.005256, 0.5595, 4.054), (0.005256, 0.5302, 4.088), (0.005256, 0.5055, 4.126), (0.005256, 0.4857, 4.168), (0.005256, 0.4712, 4.213), (0.005256, 0.4622, 4.261), (0.005256, 0.4591, 4.311), (0.005256, 0.4622, 4.362), (0.005256, 0.4712, 4.409), (0.005256, 0.4857, 4.454), (0.005256, 0.5055, 4.496), (0.005256, 0.5302, 4.534), (0.005256, 0.5595, 4.568), (0.005256, 0.5929, 4.598), (0.005256, 0.6302, 4.623), (0.005256, 0.671, 4.643), (0.005256, 0.715, 4.658), (0.005256, 0.7618, 4.667), (-2.139e-07, 0.8373, 2.407), (-2.033e-07, 0.6292, 2.407), (-2.192e-08, 0.05732, 3.436), (-6.726e-07, 0.6292, -1.073), (-6.833e-07, 0.8373, -1.073), (-1.073e-07, 1.409, 3.436)], [(0, 1), (1, 2), (2, 3), (3, 4), (4, 5), (5, 6), (6, 7), (7, 8), (8, 9), (9, 10), (10, 11), (11, 12), (12, 13), (13, 14), (14, 0), (15, 16), (16, 17), (17, 18), (18, 19), (19, 20), (20, 21), (21, 22), (22, 23), (23, 24), (24, 25), (25, 26), (26, 15), (27, 28), (28, 29), (29, 30), (30, 31), (31, 32), (32, 33), (33, 34), (34, 35), (35, 36), (36, 27), (37, 38), (38, 39), (39, 40), (40, 41), (41, 42), (42, 43), (43, 44), (44, 37), (45, 46), (46, 47), (47, 48), (48, 49), (49, 50), (50, 51), (51, 52), (52, 53), (53, 54), (54, 55), (55, 56), (56, 57), (57, 58), (58, 59), (59, 60), (60, 61), (61, 62), (62, 63), (63, 64), (64, 65), (65, 66), (66, 67), (67, 68), (68, 69), (69, 70), (70, 71), (71, 72), (72, 73), (73, 74), (74, 75), (75, 76), (76, 77), (77, 78), (78, 79), (79, 80), (80, 81), (81, 82), (82, 83), (83, 84), (84, 85), (85, 86), (86, 87), (87, 88), (88, 89), (89, 90), (90, 91), (91, 92), (92, 45), (93, 94), (94, 95), (95, 96), (96, 97), (97, 98), (98, 99), (99, 100), (100, 101), (101, 102), (102, 103), (103, 104), (104, 105), (105, 106), (106, 107), (107, 108), (108, 109), (109, 110), (110, 111), (111, 112), (112, 113), (113, 114), (114, 115), (115, 116), (116, 117), (117, 118), (118, 119), (119, 120), (120, 121), (121, 122), (122, 123), (123, 124), (124, 125), (125, 126), (126, 127), (127, 128), (128, 129), (129, 130), (130, 131), (131, 132), (132, 133), (133, 134), (134, 135), (135, 136), (136, 137), (137, 138), (138, 139), (139, 140), (140, 93), (146, 141), (143, 142), (143, 146), (145, 144), (142, 144), (141, 145)], [])
me_plane_003.use_remesh_preserve_volume = False
me_plane_003.use_remesh_preserve_attributes = False
me_plane_003.use_mirror_vertex_groups = False
me_plane_003.update()
me_plane_004 = bpy.data.meshes.new('Plane.004')
me_plane_004.from_pydata([(2.356, 0.3332, -2.176e-16), (2.356, -0.4375, -2.176e-16), (2.356, -1.191, -2.176e-16), (2.356, -1.93, -2.176e-16), (3.036, 0.3525, -2.176e-16), (3.778, 0.3824, -2.176e-16), (4.596, 0.4243, -2.176e-16), (2.356, 1.117, -2.176e-16), (2.356, 1.909, -2.176e-16), (2.356, 2.703, -2.176e-16), (1.727, 0.3234, -2.176e-16), (1.135, 0.3221, -2.176e-16), (0.569, 0.3285, -2.176e-16), (1.727, -0.4481, -2.176e-16), (1.727, -1.202, -2.176e-16), (1.727, -1.94, -2.176e-16), (1.135, -0.4505, -2.176e-16), (1.135, -1.205, -2.176e-16), (1.135, -1.942, -2.176e-16), (0.569, -0.4448, -2.176e-16), (0.569, -1.199, -2.176e-16), (0.569, -1.937, -2.176e-16), (3.036, -0.418, -2.176e-16), (3.778, -0.3886, -2.176e-16), (4.596, -0.3484, -2.176e-16), (3.036, -1.172, -2.176e-16), (3.778, -1.144, -2.176e-16), (4.596, -1.107, -2.176e-16), (3.036, -1.912, -2.176e-16), (3.778, -1.886, -2.176e-16), (4.596, -1.852, -2.176e-16), (3.036, 1.135, -2.176e-16), (3.036, 1.926, -2.176e-16), (3.036, 2.72, -2.176e-16), (3.778, 1.165, -2.176e-16), (3.778, 1.955, -2.176e-16), (3.778, 2.749, -2.176e-16), (4.596, 1.208, -2.176e-16), (4.596, 1.999, -2.176e-16), (4.596, 2.794, -2.176e-16), (1.727, 1.109, -2.176e-16), (1.135, 1.109, -2.176e-16), (0.569, 1.116, -2.176e-16), (1.727, 1.902, -2.176e-16), (1.135, 1.903, -2.176e-16), (0.569, 1.912, -2.176e-16), (1.727, 2.697, -2.176e-16), (1.135, 2.7, -2.176e-16), (0.569, 2.709, -2.176e-16), (10.22, 0.8124, -2.176e-16), (8.86, 0.7185, -2.176e-16), (7.625, 0.6285, -2.176e-16), (6.509, 0.5478, -2.176e-16), (10.22, -0.01278, -2.176e-16), (10.22, -0.8311, -2.176e-16), (10.22, -1.642, -2.176e-16), (11.72, 0.9018, -2.176e-16), (13.37, 0.9759, -2.176e-16), (15.16, 1.054, -2.176e-16), (10.22, 1.644, -2.176e-16), (10.22, 2.48, -2.176e-16), (10.22, 3.32, -2.176e-16), (8.86, 1.53, -2.176e-16), (7.625, 1.428, -2.176e-16), (6.509, 1.339, -2.176e-16), (8.86, 2.348, -2.176e-16), (7.625, 2.233, -2.176e-16), (6.509, 2.137, -2.176e-16), (8.86, 3.169, -2.176e-16), (7.625, 3.042, -2.176e-16), (6.509, 2.938, -2.176e-16), (8.86, -0.08629, -2.176e-16), (8.86, -0.8825, -2.176e-16), (8.86, -1.67, -2.176e-16), (7.625, -0.1625, -2.176e-16), (7.625, -0.9432, -2.176e-16), (7.625, -1.714, -2.176e-16), (6.509, -0.2341, -2.176e-16), (6.509, -1.004, -2.176e-16), (6.509, -1.763, -2.176e-16), (11.72, 0.0471, -2.176e-16), (13.37, 0.08183, -2.176e-16), (15.16, 0.1178, -2.176e-16), (11.72, -0.8024, -2.176e-16), (13.37, -0.8072, -2.176e-16), (15.16, -0.8138, -2.176e-16), (11.72, -1.647, -2.176e-16), (13.37, -1.691, -2.176e-16), (15.16, -1.74, -2.176e-16), (11.72, 1.761, -2.176e-16), (11.72, 2.626, -2.176e-16), (11.72, 3.495, -2.176e-16), (13.37, 1.875, -2.176e-16), (13.37, 2.777, -2.176e-16), (13.37, 3.684, -2.176e-16), (15.16, 1.995, -2.176e-16), (15.16, 2.94, -2.176e-16), (15.16, 3.888, -2.176e-16), (26.35, 1.422, -2.176e-16), (23.91, 1.365, -2.176e-16), (21.54, 1.3, -2.176e-16), (19.26, 1.227, -2.176e-16), (26.33, 0.2541, -2.176e-16), (26.26, -0.9131, -2.176e-16), (26.17, -2.079, -2.176e-16), (28.83, 1.46, -2.176e-16), (31.33, 1.47, -2.176e-16), (33.85, 1.47, -2.176e-16), (26.33, 2.59, -2.176e-16), (26.26, 3.759, -2.176e-16), (26.17, 4.928, -2.176e-16), (23.9, 2.508, -2.176e-16), (21.53, 2.398, -2.176e-16), (19.26, 2.271, -2.176e-16), (23.87, 3.651, -2.176e-16), (21.53, 3.498, -2.176e-16), (19.26, 3.319, -2.176e-16), (23.84, 4.796, -2.176e-16), (21.52, 4.6, -2.176e-16), (19.26, 4.369, -2.176e-16), (23.9, 0.2248, -2.176e-16), (23.87, -0.9139, -2.176e-16), (23.84, -2.05, -2.176e-16), (21.53, 0.2041, -2.176e-16), (21.53, -0.8886, -2.176e-16), (21.52, -1.978, -2.176e-16), (19.26, 0.1861, -2.176e-16), (19.26, -0.8512, -2.176e-16), (19.26, -1.885, -2.176e-16), (28.78, 0.2906, -2.176e-16), (31.24, 0.3192, -2.176e-16), (33.72, 0.3481, -2.176e-16), (28.64, -0.8787, -2.176e-16), (31.01, -0.8239, -2.176e-16), (33.35, -0.7439, -2.176e-16), (28.45, -2.048, -2.176e-16), (30.67, -1.953, -2.176e-16), (32.78, -1.777, -2.176e-16), (28.78, 2.628, -2.176e-16), (28.64, 3.796, -2.176e-16), (28.45, 4.964, -2.176e-16), (31.24, 2.62, -2.176e-16), (31.01, 3.763, -2.176e-16), (30.67, 4.892, -2.176e-16), (33.72, 2.591, -2.176e-16), (33.35, 3.683, -2.176e-16), (32.78, 4.716, -2.176e-16), (-2.325, 0.3332, -2.176e-16), (-1.696, 0.3234, -2.176e-16), (-1.105, 0.3221, -2.176e-16), (-0.5384, 0.3285, -2.176e-16), (-2.325, 1.117, -2.176e-16), (-2.325, 1.909, -2.176e-16), (-2.325, 2.703, -2.176e-16), (-3.005, 0.3525, -2.176e-16), (-3.747, 0.3824, -2.176e-16), (-4.565, 0.4243, -2.176e-16), (-2.325, -0.4375, -2.176e-16), (-2.325, -1.191, -2.176e-16), (-2.325, -1.93, -2.176e-16), (-1.696, -0.4481, -2.176e-16), (-1.105, -0.4505, -2.176e-16), (-0.5384, -0.4448, -2.176e-16), (-1.696, -1.202, -2.176e-16), (-1.105, -1.205, -2.176e-16), (-0.5384, -1.199, -2.176e-16), (-1.696, -1.94, -2.176e-16), (-1.105, -1.942, -2.176e-16), (-0.5384, -1.937, -2.176e-16), (-1.696, 1.109, -2.176e-16), (-1.696, 1.902, -2.176e-16), (-1.696, 2.697, -2.176e-16), (-1.105, 1.109, -2.176e-16), (-1.105, 1.903, -2.176e-16), (-1.105, 2.7, -2.176e-16), (-0.5384, 1.116, -2.176e-16), (-0.5384, 1.912, -2.176e-16), (-0.5384, 2.709, -2.176e-16), (-3.005, 1.135, -2.176e-16), (-3.747, 1.165, -2.176e-16), (-4.565, 1.208, -2.176e-16), (-3.005, 1.926, -2.176e-16), (-3.747, 1.955, -2.176e-16), (-4.565, 1.999, -2.176e-16), (-3.005, 2.72, -2.176e-16), (-3.747, 2.749, -2.176e-16), (-4.565, 2.794, -2.176e-16), (-3.005, -0.418, -2.176e-16), (-3.005, -1.172, -2.176e-16), (-3.005, -1.912, -2.176e-16), (-3.747, -0.3886, -2.176e-16), (-3.747, -1.144, -2.176e-16), (-3.747, -1.886, -2.176e-16), (-4.565, -0.3484, -2.176e-16), (-4.565, -1.107, -2.176e-16), (-4.565, -1.852, -2.176e-16), (-10.19, 0.8124, -2.176e-16), (-10.19, 1.644, -2.176e-16), (-10.19, 2.48, -2.176e-16), (-10.19, 3.32, -2.176e-16), (-11.69, 0.9018, -2.176e-16), (-13.34, 0.9759, -2.176e-16), (-15.13, 1.054, -2.176e-16), (-10.19, -0.01278, -2.176e-16), (-10.19, -0.8311, -2.176e-16), (-10.19, -1.642, -2.176e-16), (-8.829, 0.7185, -2.176e-16), (-7.594, 0.6285, -2.176e-16), (-6.478, 0.5478, -2.176e-16), (-8.829, 1.53, -2.176e-16), (-8.829, 2.348, -2.176e-16), (-8.829, 3.169, -2.176e-16), (-7.594, 1.428, -2.176e-16), (-7.594, 2.233, -2.176e-16), (-7.594, 3.042, -2.176e-16), (-6.478, 1.339, -2.176e-16), (-6.478, 2.137, -2.176e-16), (-6.478, 2.938, -2.176e-16), (-11.69, 1.761, -2.176e-16), (-13.34, 1.875, -2.176e-16), (-15.13, 1.995, -2.176e-16), (-11.69, 2.626, -2.176e-16), (-13.34, 2.777, -2.176e-16), (-15.13, 2.94, -2.176e-16), (-11.69, 3.495, -2.176e-16), (-13.34, 3.684, -2.176e-16), (-15.13, 3.888, -2.176e-16), (-11.69, 0.0471, -2.176e-16), (-11.69, -0.8024, -2.176e-16), (-11.69, -1.647, -2.176e-16), (-13.34, 0.08183, -2.176e-16), (-13.34, -0.8072, -2.176e-16), (-13.34, -1.691, -2.176e-16), (-15.13, 0.1178, -2.176e-16), (-15.13, -0.8138, -2.176e-16), (-15.13, -1.74, -2.176e-16), (-8.829, -0.08629, -2.176e-16), (-7.594, -0.1625, -2.176e-16), (-6.478, -0.2341, -2.176e-16), (-8.829, -0.8825, -2.176e-16), (-7.594, -0.9432, -2.176e-16), (-6.478, -1.004, -2.176e-16), (-8.829, -1.67, -2.176e-16), (-7.594, -1.714, -2.176e-16), (-6.478, -1.763, -2.176e-16), (-26.32, 1.422, -2.176e-16), (-26.3, 2.59, -2.176e-16), (-26.23, 3.759, -2.176e-16), (-26.14, 4.928, -2.176e-16), (-28.8, 1.46, -2.176e-16), (-31.3, 1.47, -2.176e-16), (-33.82, 1.47, -2.176e-16), (-26.3, 0.2541, -2.176e-16), (-26.23, -0.9131, -2.176e-16), (-26.14, -2.079, -2.176e-16), (-23.88, 1.365, -2.176e-16), (-21.5, 1.3, -2.176e-16), (-19.23, 1.227, -2.176e-16), (-23.87, 2.508, -2.176e-16), (-23.84, 3.651, -2.176e-16), (-23.8, 4.796, -2.176e-16), (-21.5, 2.398, -2.176e-16), (-21.5, 3.498, -2.176e-16), (-21.49, 4.6, -2.176e-16), (-19.23, 2.271, -2.176e-16), (-19.23, 3.319, -2.176e-16), (-19.23, 4.369, -2.176e-16), (-28.74, 2.628, -2.176e-16), (-31.21, 2.62, -2.176e-16), (-33.69, 2.591, -2.176e-16), (-28.61, 3.796, -2.176e-16), (-30.98, 3.763, -2.176e-16), (-33.32, 3.683, -2.176e-16), (-28.42, 4.964, -2.176e-16), (-30.64, 4.892, -2.176e-16), (-32.75, 4.716, -2.176e-16), (-28.74, 0.2906, -2.176e-16), (-28.61, -0.8787, -2.176e-16), (-28.42, -2.048, -2.176e-16), (-31.21, 0.3192, -2.176e-16), (-30.98, -0.8239, -2.176e-16), (-30.64, -1.953, -2.176e-16), (-33.69, 0.3481, -2.176e-16), (-33.32, -0.7439, -2.176e-16), (-32.75, -1.777, -2.176e-16), (-23.87, 0.2248, -2.176e-16), (-21.5, 0.2041, -2.176e-16), (-19.23, 0.1861, -2.176e-16), (-23.84, -0.9139, -2.176e-16), (-21.5, -0.8886, -2.176e-16), (-19.23, -0.8512, -2.176e-16), (-23.8, -2.05, -2.176e-16), (-21.49, -1.978, -2.176e-16), (-19.23, -1.885, -2.176e-16), (15.16, 4.84, -2.176e-16), (13.37, 4.594, -2.176e-16), (11.72, 4.369, -2.176e-16), (10.22, 4.163, -2.176e-16), (8.86, 3.992, -2.176e-16), (7.625, 3.852, -2.176e-16), (6.509, 3.74, -2.176e-16), (0.569, -2.66, -2.176e-16), (1.135, -2.665, -2.176e-16), (1.727, -2.663, -2.176e-16), (2.356, -2.654, -2.176e-16), (3.036, -2.637, -2.176e-16), (3.778, -2.615, -2.176e-16), (4.596, -2.585, -2.176e-16), (5.502, -1.811, -2.176e-16), (5.502, -1.06, -2.176e-16), (5.502, -0.2968, -2.176e-16), (5.502, 0.4793, -2.176e-16), (5.502, 1.266, -2.176e-16), (5.502, 2.059, -2.176e-16), (5.502, 2.856, -2.176e-16), (17.13, -1.801, -2.176e-16), (17.13, -0.8252, -2.176e-16), (17.13, 0.1556, -2.176e-16), (17.13, 1.141, -2.176e-16), (17.13, 2.13, -2.176e-16), (17.13, 3.123, -2.176e-16), (17.13, 4.119, -2.176e-16), (6.509, -2.512, -2.176e-16), (7.625, -2.476, -2.176e-16), (8.86, -2.45, -2.176e-16), (10.22, -2.449, -2.176e-16), (11.72, -2.488, -2.176e-16), (13.37, -2.57, -2.176e-16), (15.16, -2.662, -2.176e-16), (4.596, 3.588, -2.176e-16), (3.778, 3.542, -2.176e-16), (3.036, 3.512, -2.176e-16), (2.356, 3.496, -2.176e-16), (1.727, 3.491, -2.176e-16), (1.135, 3.494, -2.176e-16), (0.569, 3.504, -2.176e-16), (0.01531, -1.924, -2.176e-16), (0.01531, -1.186, -2.176e-16), (0.01531, -0.4308, -2.176e-16), (0.01531, 0.3426, -2.176e-16), (0.01531, 1.13, -2.176e-16), (0.01531, 1.926, -2.176e-16), (0.01531, 2.724, -2.176e-16), (34.83, -1.553, -2.176e-16), (35.69, -0.6436, -2.176e-16), (36.2, 0.3835, -2.176e-16), (36.37, 1.47, -2.176e-16), (36.2, 2.556, -2.176e-16), (35.69, 3.583, -2.176e-16), (34.83, 4.492, -2.176e-16), (19.26, -2.914, -2.176e-16), (21.51, -3.065, -2.176e-16), (23.79, -3.184, -2.176e-16), (26.06, -3.244, -2.176e-16), (28.24, -3.217, -2.176e-16), (30.27, -3.075, -2.176e-16), (32.09, -2.78, -2.176e-16), (32.09, 5.72, -2.176e-16), (30.27, 6.013, -2.176e-16), (28.24, 6.133, -2.176e-16), (26.06, 6.098, -2.176e-16), (23.79, 5.942, -2.176e-16), (21.51, 5.703, -2.176e-16), (19.26, 5.421, -2.176e-16), (-15.13, 4.84, -2.176e-16), (-13.34, 4.594, -2.176e-16), (-11.69, 4.369, -2.176e-16), (-10.19, 4.163, -2.176e-16), (-8.829, 3.992, -2.176e-16), (-7.594, 3.852, -2.176e-16), (-6.478, 3.74, -2.176e-16), (-0.5384, -2.66, -2.176e-16), (-1.105, -2.665, -2.176e-16), (-1.696, -2.663, -2.176e-16), (-2.325, -2.654, -2.176e-16), (-3.005, -2.637, -2.176e-16), (-3.747, -2.615, -2.176e-16), (-4.565, -2.585, -2.176e-16), (-5.471, -1.811, -2.176e-16), (-5.471, -1.06, -2.176e-16), (-5.471, -0.2968, -2.176e-16), (-5.471, 0.4793, -2.176e-16), (-5.471, 1.266, -2.176e-16), (-5.471, 2.059, -2.176e-16), (-5.471, 2.856, -2.176e-16), (-17.1, -1.801, -2.176e-16), (-17.1, -0.8252, -2.176e-16), (-17.1, 0.1556, -2.176e-16), (-17.1, 1.141, -2.176e-16), (-17.1, 2.13, -2.176e-16), (-17.1, 3.123, -2.176e-16), (-17.1, 4.119, -2.176e-16), (-6.478, -2.512, -2.176e-16), (-7.594, -2.476, -2.176e-16), (-8.829, -2.45, -2.176e-16), (-10.19, -2.449, -2.176e-16), (-11.69, -2.488, -2.176e-16), (-13.34, -2.57, -2.176e-16), (-15.13, -2.662, -2.176e-16), (-4.565, 3.588, -2.176e-16), (-3.747, 3.542, -2.176e-16), (-3.005, 3.512, -2.176e-16), (-2.325, 3.496, -2.176e-16), (-1.696, 3.491, -2.176e-16), (-1.105, 3.494, -2.176e-16), (-0.5384, 3.504, -2.176e-16), (-34.8, -1.553, -2.176e-16), (-35.66, -0.6436, -2.176e-16), (-36.17, 0.3835, -2.176e-16), (-36.34, 1.47, -2.176e-16), (-36.17, 2.556, -2.176e-16), (-35.66, 3.583, -2.176e-16), (-34.8, 4.492, -2.176e-16), (-19.23, -2.914, -2.176e-16), (-21.48, -3.065, -2.176e-16), (-23.76, -3.184, -2.176e-16), (-26.03, -3.244, -2.176e-16), (-28.21, -3.217, -2.176e-16), (-30.24, -3.075, -2.176e-16), (-32.06, -2.78, -2.176e-16), (-32.06, 5.72, -2.176e-16), (-30.24, 6.013, -2.176e-16), (-28.21, 6.133, -2.176e-16), (-26.03, 6.098, -2.176e-16), (-23.76, 5.942, -2.176e-16), (-21.48, 5.703, -2.176e-16), (-19.23, 5.421, -2.176e-16), (17.13, 5.118, -2.176e-16), (5.502, -2.55, -2.176e-16), (17.13, -2.773, -2.176e-16), (5.502, 3.653, -2.176e-16), (33.63, 5.224, -2.176e-16), (33.63, -2.285, -2.176e-16), (-17.1, 5.118, -2.176e-16), (-5.471, -2.55, -2.176e-16), (-17.1, -2.773, -2.176e-16), (-5.471, 3.653, -2.176e-16), (0.01531, -2.647, -2.176e-16), (0.01531, 3.518, -2.176e-16), (-33.6, 5.224, -2.176e-16), (-33.6, -2.285, -2.176e-16)], [], [(0, 10, 13, 1), (1, 13, 14, 2), (2, 14, 15, 3), (3, 15, 303, 304), (10, 11, 16, 13), (13, 16, 17, 14), (14, 17, 18, 15), (15, 18, 302, 303), (11, 12, 19, 16), (16, 19, 20, 17), (17, 20, 21, 18), (18, 21, 301, 302), (12, 339, 338, 19), (19, 338, 337, 20), (20, 337, 336, 21), (21, 336, 437, 301), (0, 1, 22, 4), (4, 22, 23, 5), (5, 23, 24, 6), (6, 24, 310, 311), (1, 2, 25, 22), (22, 25, 26, 23), (23, 26, 27, 24), (24, 27, 309, 310), (2, 3, 28, 25), (25, 28, 29, 26), (26, 29, 30, 27), (27, 30, 308, 309), (3, 304, 305, 28), (28, 305, 306, 29), (29, 306, 307, 30), (30, 307, 428, 308), (0, 4, 31, 7), (7, 31, 32, 8), (8, 32, 33, 9), (9, 33, 331, 332), (4, 5, 34, 31), (31, 34, 35, 32), (32, 35, 36, 33), (33, 36, 330, 331), (5, 6, 37, 34), (34, 37, 38, 35), (35, 38, 39, 36), (36, 39, 329, 330), (6, 311, 312, 37), (37, 312, 313, 38), (38, 313, 314, 39), (39, 314, 430, 329), (0, 7, 40, 10), (10, 40, 41, 11), (11, 41, 42, 12), (12, 42, 340, 339), (7, 8, 43, 40), (40, 43, 44, 41), (41, 44, 45, 42), (42, 45, 341, 340), (8, 9, 46, 43), (43, 46, 47, 44), (44, 47, 48, 45), (45, 48, 342, 341), (9, 332, 333, 46), (46, 333, 334, 47), (47, 334, 335, 48), (48, 335, 438, 342), (49, 59, 62, 50), (50, 62, 63, 51), (51, 63, 64, 52), (52, 64, 312, 311), (59, 60, 65, 62), (62, 65, 66, 63), (63, 66, 67, 64), (64, 67, 313, 312), (60, 61, 68, 65), (65, 68, 69, 66), (66, 69, 70, 67), (67, 70, 314, 313), (61, 297, 298, 68), (68, 298, 299, 69), (69, 299, 300, 70), (70, 300, 430, 314), (49, 50, 71, 53), (53, 71, 72, 54), (54, 72, 73, 55), (55, 73, 324, 325), (50, 51, 74, 71), (71, 74, 75, 72), (72, 75, 76, 73), (73, 76, 323, 324), (51, 52, 77, 74), (74, 77, 78, 75), (75, 78, 79, 76), (76, 79, 322, 323), (52, 311, 310, 77), (77, 310, 309, 78), (78, 309, 308, 79), (79, 308, 428, 322), (49, 53, 80, 56), (56, 80, 81, 57), (57, 81, 82, 58), (58, 82, 317, 318), (53, 54, 83, 80), (80, 83, 84, 81), (81, 84, 85, 82), (82, 85, 316, 317), (54, 55, 86, 83), (83, 86, 87, 84), (84, 87, 88, 85), (85, 88, 315, 316), (55, 325, 326, 86), (86, 326, 327, 87), (87, 327, 328, 88), (88, 328, 429, 315), (49, 56, 89, 59), (59, 89, 90, 60), (60, 90, 91, 61), (61, 91, 296, 297), (56, 57, 92, 89), (89, 92, 93, 90), (90, 93, 94, 91), (91, 94, 295, 296), (57, 58, 95, 92), (92, 95, 96, 93), (93, 96, 97, 94), (94, 97, 294, 295), (58, 318, 319, 95), (95, 319, 320, 96), (96, 320, 321, 97), (97, 321, 427, 294), (98, 108, 111, 99), (99, 111, 112, 100), (100, 112, 113, 101), (101, 113, 319, 318), (108, 109, 114, 111), (111, 114, 115, 112), (112, 115, 116, 113), (113, 116, 320, 319), (109, 110, 117, 114), (114, 117, 118, 115), (115, 118, 119, 116), (116, 119, 321, 320), (110, 360, 361, 117), (117, 361, 362, 118), (118, 362, 363, 119), (119, 363, 427, 321), (98, 99, 120, 102), (102, 120, 121, 103), (103, 121, 122, 104), (104, 122, 352, 353), (99, 100, 123, 120), (120, 123, 124, 121), (121, 124, 125, 122), (122, 125, 351, 352), (100, 101, 126, 123), (123, 126, 127, 124), (124, 127, 128, 125), (125, 128, 350, 351), (101, 318, 317, 126), (126, 317, 316, 127), (127, 316, 315, 128), (128, 315, 429, 350), (98, 102, 129, 105), (105, 129, 130, 106), (106, 130, 131, 107), (107, 131, 345, 346), (102, 103, 132, 129), (129, 132, 133, 130), (130, 133, 134, 131), (131, 134, 344, 345), (103, 104, 135, 132), (132, 135, 136, 133), (133, 136, 137, 134), (134, 137, 343, 344), (104, 353, 354, 135), (135, 354, 355, 136), (136, 355, 356, 137), (137, 356, 432, 343), (98, 105, 138, 108), (108, 138, 139, 109), (109, 139, 140, 110), (110, 140, 359, 360), (105, 106, 141, 138), (138, 141, 142, 139), (139, 142, 143, 140), (140, 143, 358, 359), (106, 107, 144, 141), (141, 144, 145, 142), (142, 145, 146, 143), (143, 146, 357, 358), (107, 346, 347, 144), (144, 347, 348, 145), (145, 348, 349, 146), (146, 349, 431, 357), (147, 157, 160, 148), (148, 160, 161, 149), (149, 161, 162, 150), (150, 162, 338, 339), (157, 158, 163, 160), (160, 163, 164, 161), (161, 164, 165, 162), (162, 165, 337, 338), (158, 159, 166, 163), (163, 166, 167, 164), (164, 167, 168, 165), (165, 168, 336, 337), (159, 374, 373, 166), (166, 373, 372, 167), (167, 372, 371, 168), (168, 371, 437, 336), (147, 148, 169, 151), (151, 169, 170, 152), (152, 170, 171, 153), (153, 171, 403, 402), (148, 149, 172, 169), (169, 172, 173, 170), (170, 173, 174, 171), (171, 174, 404, 403), (149, 150, 175, 172), (172, 175, 176, 173), (173, 176, 177, 174), (174, 177, 405, 404), (150, 339, 340, 175), (175, 340, 341, 176), (176, 341, 342, 177), (177, 342, 438, 405), (147, 151, 178, 154), (154, 178, 179, 155), (155, 179, 180, 156), (156, 180, 382, 381), (151, 152, 181, 178), (178, 181, 182, 179), (179, 182, 183, 180), (180, 183, 383, 382), (152, 153, 184, 181), (181, 184, 185, 182), (182, 185, 186, 183), (183, 186, 384, 383), (153, 402, 401, 184), (184, 401, 400, 185), (185, 400, 399, 186), (186, 399, 436, 384), (147, 154, 187, 157), (157, 187, 188, 158), (158, 188, 189, 159), (159, 189, 375, 374), (154, 155, 190, 187), (187, 190, 191, 188), (188, 191, 192, 189), (189, 192, 376, 375), (155, 156, 193, 190), (190, 193, 194, 191), (191, 194, 195, 192), (192, 195, 377, 376), (156, 381, 380, 193), (193, 380, 379, 194), (194, 379, 378, 195), (195, 378, 434, 377), (196, 206, 209, 197), (197, 209, 210, 198), (198, 210, 211, 199), (199, 211, 368, 367), (206, 207, 212, 209), (209, 212, 213, 210), (210, 213, 214, 211), (211, 214, 369, 368), (207, 208, 215, 212), (212, 215, 216, 213), (213, 216, 217, 214), (214, 217, 370, 369), (208, 381, 382, 215), (215, 382, 383, 216), (216, 383, 384, 217), (217, 384, 436, 370), (196, 197, 218, 200), (200, 218, 219, 201), (201, 219, 220, 202), (202, 220, 389, 388), (197, 198, 221, 218), (218, 221, 222, 219), (219, 222, 223, 220), (220, 223, 390, 389), (198, 199, 224, 221), (221, 224, 225, 222), (222, 225, 226, 223), (223, 226, 391, 390), (199, 367, 366, 224), (224, 366, 365, 225), (225, 365, 364, 226), (226, 364, 433, 391), (196, 200, 227, 203), (203, 227, 228, 204), (204, 228, 229, 205), (205, 229, 396, 395), (200, 201, 230, 227), (227, 230, 231, 228), (228, 231, 232, 229), (229, 232, 397, 396), (201, 202, 233, 230), (230, 233, 234, 231), (231, 234, 235, 232), (232, 235, 398, 397), (202, 388, 387, 233), (233, 387, 386, 234), (234, 386, 385, 235), (235, 385, 435, 398), (196, 203, 236, 206), (206, 236, 237, 207), (207, 237, 238, 208), (208, 238, 380, 381), (203, 204, 239, 236), (236, 239, 240, 237), (237, 240, 241, 238), (238, 241, 379, 380), (204, 205, 242, 239), (239, 242, 243, 240), (240, 243, 244, 241), (241, 244, 378, 379), (205, 395, 394, 242), (242, 394, 393, 243), (243, 393, 392, 244), (244, 392, 434, 378), (245, 255, 258, 246), (246, 258, 259, 247), (247, 259, 260, 248), (248, 260, 424, 423), (255, 256, 261, 258), (258, 261, 262, 259), (259, 262, 263, 260), (260, 263, 425, 424), (256, 257, 264, 261), (261, 264, 265, 262), (262, 265, 266, 263), (263, 266, 426, 425), (257, 388, 389, 264), (264, 389, 390, 265), (265, 390, 391, 266), (266, 391, 433, 426), (245, 246, 267, 249), (249, 267, 268, 250), (250, 268, 269, 251), (251, 269, 410, 409), (246, 247, 270, 267), (267, 270, 271, 268), (268, 271, 272, 269), (269, 272, 411, 410), (247, 248, 273, 270), (270, 273, 274, 271), (271, 274, 275, 272), (272, 275, 412, 411), (248, 423, 422, 273), (273, 422, 421, 274), (274, 421, 420, 275), (275, 420, 439, 412), (245, 249, 276, 252), (252, 276, 277, 253), (253, 277, 278, 254), (254, 278, 417, 416), (249, 250, 279, 276), (276, 279, 280, 277), (277, 280, 281, 278), (278, 281, 418, 417), (250, 251, 282, 279), (279, 282, 283, 280), (280, 283, 284, 281), (281, 284, 419, 418), (251, 409, 408, 282), (282, 408, 407, 283), (283, 407, 406, 284), (284, 406, 440, 419), (245, 252, 285, 255), (255, 285, 286, 256), (256, 286, 287, 257), (257, 287, 387, 388), (252, 253, 288, 285), (285, 288, 289, 286), (286, 289, 290, 287), (287, 290, 386, 387), (253, 254, 291, 288), (288, 291, 292, 289), (289, 292, 293, 290), (290, 293, 385, 386), (254, 416, 415, 291), (291, 415, 414, 292), (292, 414, 413, 293), (293, 413, 435, 385)])
me_plane_004.use_remesh_preserve_volume = False
me_plane_004.use_remesh_preserve_attributes = False
me_plane_004.use_mirror_vertex_groups = False
me_plane_004.update()
arm_armature_000 = bpy.data.armatures.new('Armature.000')  # bones are not reproduced
arm_armature_001 = bpy.data.armatures.new('Armature.001')  # bones are not reproduced

# ---- objects
ob_armature_head = bpy.data.objects.new('Armature_Head', arm_armature_000)
ob_seta_maxila = bpy.data.objects.new('SETA_Maxila', me_plane_000)
ob_mandibula = bpy.data.objects.new('Mandibula', me_plane_001)
ob_seta_corpo_m = bpy.data.objects.new('SETA_Corpo_M', me_plane_002)
ob_seta_mento = bpy.data.objects.new('SETA_Mento', me_plane_003)
ob_empbone1646 = bpy.data.objects.new('EMPbone1646', None)
ob_empbone2636 = bpy.data.objects.new('EMPbone2636', None)
ob_empbone2333 = bpy.data.objects.new('EMPbone2333', None)
ob_empbone2131 = bpy.data.objects.new('EMPbone2131', None)
ob_empbone1141 = bpy.data.objects.new('EMPbone1141', None)
ob_empbone1343 = bpy.data.objects.new('EMPbone1343', None)
ob_armature = bpy.data.objects.new('Armature', arm_armature_001)
ob_splint = bpy.data.objects.new('SPLINT', me_plane_004)

# ---- transforms, parenting, visibility, modifiers, constraints
ob_armature_head.location = (-4.121e-09, -33.65, -74.02)
ob_armature_head.show_in_front = True
ob_armature_head.lineart.crease_threshold = 0.0
ob_seta_maxila.location = (0.0, 0.0, 0.0)
ob_seta_maxila.rotation_euler = (-5.96e-08, 1.571, 0.0)
ob_seta_maxila.scale = (0.0, 0.0, 0.0)
ob_seta_maxila.lineart.crease_threshold = 0.0
ob_mandibula.location = (0.0, 0.0, 0.0)
ob_mandibula.rotation_euler = (-5.96e-08, 1.571, 0.0)
ob_mandibula.scale = (0.0, 0.0, 0.0)
ob_mandibula.lineart.crease_threshold = 0.0
ob_seta_corpo_m.location = (0.0, 0.0, 0.0)
ob_seta_corpo_m.rotation_euler = (-5.96e-08, 1.571, 0.0)
ob_seta_corpo_m.scale = (0.0, 0.0, 0.0)
ob_seta_corpo_m.lineart.crease_threshold = 0.0
ob_seta_mento.location = (0.0, 0.0, 0.0)
ob_seta_mento.rotation_euler = (-5.96e-08, 1.571, 0.0)
ob_seta_mento.scale = (0.0, 0.0, 0.0)
ob_seta_mento.lineart.crease_threshold = 0.0
ob_empbone1646.location = (-23.72, -22.35, -0.5134)
ob_empbone1646.rotation_euler = (0.0, -0.0, -1.177)
ob_empbone1646.empty_display_size = 10.0
ob_empbone1646.empty_image_offset = (0.0, 0.0)
ob_empbone1646.lineart.crease_threshold = 0.0
ob_empbone2636.location = (8.386, -99.54, -0.5134)
ob_empbone2636.scale = (1.0, 1.0, 1.0)
ob_empbone2636.empty_display_size = 10.0
ob_empbone2636.empty_image_offset = (0.0, 0.0)
ob_empbone2636.lineart.crease_threshold = 0.0
ob_empbone2333.location = (-0.9575, -77.08, -0.5134)
ob_empbone2333.scale = (1.0, 1.0, 1.0)
ob_empbone2333.empty_display_size = 10.0
ob_empbone2333.empty_image_offset = (0.0, 0.0)
ob_empbone2333.lineart.crease_threshold = 0.0
ob_empbone2131.location = (-6.39, -64.01, -0.5134)
ob_empbone2131.scale = (1.0, 1.0, 1.0)
ob_empbone2131.empty_display_size = 10.0
ob_empbone2131.empty_image_offset = (0.0, 0.0)
ob_empbone2131.lineart.crease_threshold = 0.0
ob_empbone1141.location = (-9.59, -56.32, -0.5134)
ob_empbone1141.scale = (1.0, 1.0, 1.0)
ob_empbone1141.empty_display_size = 10.0
ob_empbone1141.empty_image_offset = (0.0, 0.0)
ob_empbone1141.lineart.crease_threshold = 0.0
ob_empbone1343.location = (-14.37, -44.81, -0.5134)
ob_empbone1343.scale = (1.0, 1.0, 1.0)
ob_empbone1343.empty_display_size = 10.0
ob_empbone1343.empty_image_offset = (0.0, 0.0)
ob_empbone1343.lineart.crease_threshold = 0.0
ob_armature.location = (-23.72, -22.35, -0.5134)
ob_armature.rotation_euler = (1.177, 1.571, 0.0)
ob_armature.scale = (83.61, 83.61, 83.61)
ob_armature.lineart.crease_threshold = 0.0
ob_splint.location = (-7.347, -60.78, -0.4552)
ob_splint.rotation_euler = (0.0, -0.0, -1.177)
ob_splint.scale = (1.227, 1.227, 1.227)
ob_splint.lineart.crease_threshold = 0.0
_vg = ob_splint.vertex_groups.new(name='Bone')
for _i, _w in zip([198, 199, 202, 204, 205, 218, 219, 220, 221, 222, 223, 224, 225, 226, 227, 228, 229, 230, 231, 232, 233, 234, 235, 242, 245, 246, 247, 248, 249, 250, 251, 252, 253, 254, 255, 256, 257, 258, 259, 260, 261, 262, 263, 264, 265, 266, 267, 268, 269, 270, 271, 272, 273, 274, 275, 276, 277, 278, 279, 280, 281, 282, 283, 284, 285, 286, 287, 288, 289, 290, 291, 292, 293, 364, 365, 366, 367, 368, 385, 386, 387, 388, 389, 390, 391, 394, 395, 396, 397, 398, 406, 407, 408, 409, 410, 411, 412, 413, 414, 415, 416, 417, 418, 419, 420, 421, 422, 423, 424, 425, 426, 433, 435, 439, 440], [0.01072, 0.05112, 0.9954, 0.02152, 0.0571, 0.009902, 0.1239, 0.8781, 0.07759, 0.2289, 0.7804, 0.1206, 0.2977, 0.7237, 0.02696, 0.08743, 0.1299, 0.1426, 0.2432, 0.3077, 0.8611, 0.7677, 0.7152, 0.001283, 1.0, 0.9987, 0.9965, 0.9945, 1.0, 0.9998, 0.9987, 0.9983, 0.9958, 0.9937, 1.0, 1.0, 0.9999, 0.9987, 0.9963, 0.9939, 0.997, 0.9916, 0.9865, 0.9914, 0.9764, 0.963, 0.9968, 0.9882, 0.947, 0.9924, 0.9755, 0.911, 0.9896, 0.9727, 0.9113, 0.996, 0.9913, 0.9884, 0.9861, 0.9735, 0.9708, 0.9415, 0.908, 0.9096, 0.9982, 0.996, 0.9888, 0.9954, 0.99, 0.9728, 0.9928, 0.9846, 0.959, 0.6985, 0.3416, 0.1515, 0.06738, 0.007991, 0.8884, 0.9222, 0.9653, 0.9995, 0.9721, 0.9301, 0.8957, 0.01557, 0.07353, 0.1599, 0.3488, 0.6922, 0.7339, 0.6566, 0.6131, 0.5985, 0.608, 0.6487, 0.7272, 0.9523, 0.9818, 0.9913, 0.9924, 0.9877, 0.974, 0.9409, 0.9429, 0.9757, 0.9888, 0.9934, 0.9925, 0.9839, 0.9563, 0.8763, 0.8696, 0.8302, 0.832]): _vg.add([_i], _w, 'REPLACE')
_vg = ob_splint.vertex_groups.new(name='Bone.004')
for _i, _w in zip([151, 152, 153, 156, 157, 158, 159, 160, 163, 164, 165, 166, 167, 168, 170, 171, 173, 174, 177, 178, 179, 180, 181, 182, 183, 184, 185, 186, 187, 188, 189, 190, 191, 192, 193, 194, 195, 196, 197, 198, 199, 200, 201, 203, 204, 205, 206, 207, 208, 209, 210, 211, 212, 213, 214, 215, 216, 217, 218, 219, 220, 221, 222, 223, 224, 225, 226, 227, 228, 229, 230, 231, 232, 233, 234, 235, 236, 237, 238, 239, 240, 241, 242, 243, 244, 266, 290, 293, 301, 336, 342, 364, 365, 366, 367, 368, 369, 370, 371, 372, 373, 374, 375, 376, 377, 378, 379, 380, 381, 382, 383, 384, 385, 386, 387, 389, 390, 391, 392, 393, 394, 395, 396, 397, 398, 399, 400, 401, 402, 403, 404, 405, 413, 426, 433, 434, 435, 436, 437, 438], [0.02343, 0.09416, 0.142, 0.9832, 0.04843, 0.1075, 0.1536, 0.007265, 0.06714, 0.03767, 0.008867, 0.1006, 0.06745, 0.04199, 0.05713, 0.09078, 0.02285, 0.05958, 0.02964, 0.07743, 0.2116, 0.7954, 0.1669, 0.3249, 0.6837, 0.2287, 0.3794, 0.632, 0.09708, 0.1835, 0.2409, 0.2378, 0.3395, 0.3874, 0.7696, 0.6691, 0.6236, 0.9997, 0.9876, 0.964, 0.9397, 0.9992, 0.9949, 0.9828, 0.957, 0.9317, 0.9997, 0.9996, 0.9991, 0.9911, 0.9737, 0.9562, 0.9875, 0.9641, 0.9418, 0.9742, 0.9313, 0.8944, 0.9692, 0.8758, 0.1217, 0.9201, 0.7702, 0.2192, 0.8755, 0.7008, 0.2756, 0.9603, 0.9095, 0.8653, 0.8569, 0.7555, 0.6903, 0.1387, 0.2317, 0.284, 0.9871, 0.9822, 0.965, 0.9677, 0.9566, 0.9202, 0.9489, 0.9334, 0.8836, 0.02345, 0.004055, 0.03125, 0.003987, 0.01325, 0.003712, 0.3007, 0.6565, 0.8438, 0.9215, 0.9445, 0.9284, 0.8733, 0.05671, 0.08256, 0.1216, 0.1819, 0.274, 0.4131, 0.6042, 0.786, 0.8391, 0.9177, 0.9978, 0.935, 0.8548, 0.7983, 0.1112, 0.07754, 0.0193, 0.005584, 0.06977, 0.104, 0.8632, 0.9197, 0.9368, 0.9132, 0.8343, 0.6488, 0.3067, 0.6097, 0.4084, 0.2647, 0.1718, 0.1124, 0.07477, 0.05036, 0.04451, 0.03666, 0.1233, 0.7579, 0.1299, 0.7679, 0.02834, 0.01825]): _vg.add([_i], _w, 'REPLACE')
_vg = ob_splint.vertex_groups.new(name='Bone.003')
for _i, _w in zip([0, 1, 2, 3, 7, 8, 9, 10, 11, 12, 13, 14, 15, 16, 17, 18, 19, 20, 21, 22, 23, 24, 25, 26, 27, 28, 29, 30, 31, 32, 33, 34, 35, 36, 37, 38, 39, 40, 41, 42, 43, 44, 45, 46, 47, 48, 70, 78, 79, 147, 148, 149, 150, 151, 152, 153, 154, 155, 157, 158, 159, 160, 161, 162, 163, 164, 165, 166, 167, 168, 169, 170, 171, 172, 173, 174, 175, 176, 177, 178, 179, 180, 181, 182, 183, 184, 185, 186, 187, 188, 189, 190, 191, 192, 193, 194, 195, 213, 214, 216, 217, 238, 240, 241, 242, 243, 244, 300, 301, 302, 303, 304, 305, 306, 307, 308, 309, 313, 314, 322, 329, 330, 331, 332, 333, 334, 335, 336, 337, 338, 339, 340, 341, 342, 368, 369, 370, 371, 372, 373, 374, 375, 376, 377, 378, 379, 380, 382, 383, 384, 392, 393, 394, 399, 400, 401, 402, 403, 404, 405, 428, 430, 434, 436, 437, 438], [0.9759, 0.7319, 0.6327, 0.5884, 0.7586, 0.6472, 0.5969, 0.9962, 0.9982, 0.9988, 0.879, 0.7814, 0.7202, 0.9335, 0.8594, 0.8034, 0.9573, 0.9015, 0.8543, 0.2583, 0.1022, 0.0414, 0.3526, 0.1883, 0.09976, 0.3908, 0.2416, 0.1412, 0.2329, 0.3401, 0.3848, 0.08232, 0.1724, 0.2304, 0.01844, 0.0875, 0.1305, 0.9021, 0.95, 0.9693, 0.8001, 0.8765, 0.9163, 0.7342, 0.8184, 0.8689, 0.02151, 0.003427, 0.03225, 0.9986, 0.9991, 0.9993, 0.9993, 0.9604, 0.8972, 0.8435, 0.9971, 0.9817, 0.9463, 0.8812, 0.8286, 0.9646, 0.9717, 0.9726, 0.9158, 0.9307, 0.9327, 0.8725, 0.8926, 0.8955, 0.975, 0.9294, 0.8867, 0.9805, 0.943, 0.9062, 0.9812, 0.9449, 0.909, 0.9207, 0.7872, 0.2038, 0.8276, 0.6715, 0.3137, 0.762, 0.6145, 0.3637, 0.9, 0.8091, 0.7475, 0.7602, 0.6556, 0.6049, 0.2289, 0.3274, 0.3707, 0.009602, 0.04536, 0.06538, 0.09994, 0.01649, 0.02125, 0.07538, 0.0003124, 0.05393, 0.1093, 0.03813, 0.8255, 0.7708, 0.6867, 0.565, 0.4066, 0.2682, 0.164, 0.07856, 0.05234, 0.03864, 0.07046, 0.0491, 0.1548, 0.26, 0.4035, 0.5709, 0.6977, 0.784, 0.8393, 0.8832, 0.9236, 0.9684, 0.9992, 0.9779, 0.9367, 0.8971, 0.002471, 0.05794, 0.1193, 0.8716, 0.8682, 0.8452, 0.7962, 0.7116, 0.5772, 0.3887, 0.2086, 0.1576, 0.08095, 0.06416, 0.1428, 0.1975, 0.1277, 0.06415, 0.01014, 0.3847, 0.5839, 0.7234, 0.8097, 0.859, 0.882, 0.8853, 0.09416, 0.08642, 0.2354, 0.2268, 0.8577, 0.8715]): _vg.add([_i], _w, 'REPLACE')
_vg = ob_splint.vertex_groups.new(name='Bone.002')
for _i, _w in zip([1, 2, 3, 4, 5, 6, 7, 8, 9, 13, 14, 15, 16, 17, 18, 19, 20, 21, 22, 23, 24, 25, 26, 27, 28, 29, 30, 31, 32, 33, 34, 35, 36, 37, 38, 39, 40, 41, 42, 43, 44, 45, 46, 47, 48, 49, 50, 51, 52, 53, 54, 55, 56, 57, 59, 60, 61, 62, 63, 64, 65, 66, 67, 68, 69, 70, 71, 72, 73, 74, 75, 76, 77, 78, 79, 80, 81, 82, 83, 84, 85, 86, 87, 88, 89, 90, 91, 92, 93, 94, 95, 96, 97, 119, 127, 128, 164, 165, 166, 167, 168, 174, 176, 177, 294, 295, 296, 297, 298, 299, 300, 301, 302, 303, 304, 305, 306, 307, 308, 309, 310, 311, 312, 313, 314, 315, 316, 317, 319, 320, 321, 322, 323, 324, 325, 326, 327, 328, 329, 330, 331, 332, 333, 334, 335, 336, 337, 341, 342, 350, 363, 371, 372, 373, 403, 404, 405, 427, 428, 429, 430, 437, 438], [0.2664, 0.3629, 0.4047, 0.9775, 0.997, 0.9988, 0.2404, 0.3497, 0.3977, 0.1185, 0.2122, 0.2695, 0.06274, 0.1311, 0.1815, 0.02442, 0.08467, 0.1238, 0.7405, 0.8969, 0.9535, 0.6444, 0.8094, 0.8982, 0.6044, 0.7549, 0.8556, 0.7663, 0.6578, 0.6116, 0.9172, 0.826, 0.7669, 0.9653, 0.9111, 0.867, 0.09632, 0.04527, 0.004149, 0.195, 0.1162, 0.07293, 0.2577, 0.1693, 0.1129, 0.9997, 0.9998, 0.9998, 0.9997, 0.9847, 0.9615, 0.9387, 0.9993, 0.9949, 0.9889, 0.9676, 0.9456, 0.994, 0.9945, 0.9914, 0.9823, 0.9836, 0.9751, 0.97, 0.9726, 0.9591, 0.9913, 0.978, 0.9648, 0.9918, 0.9793, 0.9674, 0.9876, 0.9693, 0.9524, 0.9611, 0.8572, 0.1388, 0.9114, 0.7563, 0.2321, 0.8683, 0.6915, 0.2845, 0.9698, 0.9216, 0.878, 0.876, 0.7708, 0.7017, 0.1218, 0.2195, 0.276, 0.02355, 0.004149, 0.0314, 0.0007413, 0.02553, 0.003172, 0.02944, 0.05836, 0.01818, 0.01218, 0.0511, 0.3012, 0.6577, 0.8468, 0.9286, 0.9614, 0.9655, 0.9492, 0.1473, 0.2105, 0.3006, 0.4264, 0.5874, 0.7274, 0.832, 0.9175, 0.9452, 0.977, 0.9994, 0.9836, 0.9539, 0.9265, 0.1114, 0.07767, 0.0194, 0.005645, 0.06986, 0.1042, 0.9423, 0.9598, 0.9557, 0.9215, 0.8379, 0.6503, 0.3074, 0.8421, 0.7366, 0.5919, 0.4223, 0.2919, 0.2004, 0.1375, 0.08502, 0.0562, 0.04454, 0.07596, 0.04468, 0.03679, 0.07145, 0.04789, 0.01571, 0.006677, 0.03618, 0.06415, 0.1235, 0.9008, 0.1301, 0.9096, 0.1029, 0.09422]): _vg.add([_i], _w, 'REPLACE')
_vg = ob_splint.vertex_groups.new(name='Bone.001')
for _i, _w in zip([54, 55, 58, 60, 61, 73, 80, 81, 82, 83, 84, 85, 86, 87, 88, 89, 90, 91, 92, 93, 94, 95, 96, 97, 98, 99, 100, 101, 102, 103, 104, 105, 106, 107, 108, 109, 110, 111, 112, 113, 114, 115, 116, 117, 118, 119, 120, 121, 122, 123, 124, 125, 126, 127, 128, 129, 130, 131, 132, 133, 134, 135, 136, 137, 138, 139, 140, 141, 142, 143, 144, 145, 146, 294, 295, 296, 297, 298, 315, 316, 317, 318, 319, 320, 321, 324, 325, 326, 327, 328, 343, 344, 345, 346, 347, 348, 349, 350, 351, 352, 353, 354, 355, 356, 357, 358, 359, 360, 361, 362, 363, 427, 429, 431, 432], [0.02153, 0.05711, 0.9954, 0.01072, 0.05112, 0.001286, 0.02696, 0.1426, 0.8611, 0.08743, 0.2432, 0.7677, 0.1299, 0.3077, 0.7152, 0.009903, 0.0776, 0.1206, 0.1239, 0.2289, 0.2977, 0.8782, 0.7804, 0.7238, 1.0, 1.0, 1.0, 0.9999, 0.9995, 0.9987, 0.9978, 1.0, 1.0, 1.0, 0.9996, 0.9989, 0.9982, 0.999, 0.9971, 0.9914, 0.9971, 0.9919, 0.9765, 0.9953, 0.987, 0.9632, 0.9986, 0.9965, 0.9944, 0.9962, 0.9903, 0.9852, 0.9889, 0.9729, 0.9593, 0.9998, 0.9999, 1.0, 0.9995, 0.9998, 0.9999, 0.9991, 0.9996, 0.9999, 0.9999, 0.9996, 0.9993, 1.0, 0.9999, 0.9997, 1.0, 0.9999, 0.9999, 0.6986, 0.3416, 0.1515, 0.06738, 0.007993, 0.8884, 0.9223, 0.9653, 0.9995, 0.9722, 0.9301, 0.8957, 0.01557, 0.07353, 0.1599, 0.3488, 0.6923, 0.9999, 1.0, 1.0, 1.0, 1.0, 1.0, 1.0, 0.9526, 0.9826, 0.9933, 0.9971, 0.9988, 0.9994, 0.9997, 0.9998, 0.9996, 0.999, 0.9976, 0.9942, 0.9845, 0.9566, 0.8764, 0.8697, 0.9999, 0.9999]): _vg.add([_i], _w, 'REPLACE')
_vg = ob_splint.vertex_groups.new(name='Bone.008')
_vg = ob_splint.vertex_groups.new(name='Bone.009')
_vg = ob_splint.vertex_groups.new(name='Bone.010')
for _i, _w in zip([269, 272, 275, 282, 283, 284, 406, 407, 408, 409, 410, 411, 412, 419, 420, 439, 440], [0.002963, 0.03893, 0.03859, 0.008488, 0.04193, 0.04031, 0.133, 0.1717, 0.1934, 0.2008, 0.196, 0.1757, 0.1364, 0.008803, 0.006886, 0.08487, 0.08395]): _vg.add([_i], _w, 'REPLACE')
_vg = ob_splint.vertex_groups.new(name='Bone.011')
for _i, _w in zip([269, 272, 275, 282, 283, 284, 406, 407, 408, 409, 410, 411, 412, 419, 420, 439, 440], [0.002963, 0.03893, 0.03859, 0.008488, 0.04193, 0.04031, 0.133, 0.1717, 0.1934, 0.2008, 0.196, 0.1757, 0.1364, 0.008803, 0.006886, 0.08487, 0.08395]): _vg.add([_i], _w, 'REPLACE')
_vg = ob_splint.vertex_groups.new(name='Bone.005')
_m = ob_splint.modifiers.new('Solidify', 'SOLIDIFY')
_m.thickness = 2.075
_m.offset = 0.0
_m.nonmanifold_thickness_mode = 'FIXED'
_m.nonmanifold_merge_threshold = 0.0003
_m = ob_splint.modifiers.new('Armature', 'ARMATURE')
_m.object = ob_armature
_m = ob_splint.modifiers.new('CorrectiveSmooth', 'CORRECTIVE_SMOOTH')
_m.factor = 0.3
_m.iterations = 3
_m.vertex_group = 'Bone'
_m.use_only_smooth = True
_m = ob_splint.modifiers.new('CorrectiveSmooth.001', 'CORRECTIVE_SMOOTH')
_m.factor = 0.3
_m.iterations = 3
_m.vertex_group = 'Bone.004'
_m.use_only_smooth = True
_m = ob_splint.modifiers.new('CorrectiveSmooth.002', 'CORRECTIVE_SMOOTH')
_m.factor = 0.3
_m.iterations = 3
_m.vertex_group = 'Bone.003'
_m.use_only_smooth = True
_m = ob_splint.modifiers.new('CorrectiveSmooth.003', 'CORRECTIVE_SMOOTH')
_m.factor = 0.3
_m.iterations = 3
_m.vertex_group = 'Bone.002'
_m.use_only_smooth = True
_m = ob_splint.modifiers.new('CorrectiveSmooth.004', 'CORRECTIVE_SMOOTH')
_m.factor = 0.3
_m.iterations = 3
_m.vertex_group = 'Bone.001'
_m.use_only_smooth = True
_m = ob_splint.modifiers.new('Subsurf', 'SUBSURF')
_m.uv_smooth = 'PRESERVE_CORNERS'
_m.quality = 2
_m.levels = 2
_m.show_only_control_edges = False

# ---- collection membership
col_collection_1.objects.link(ob_armature_head)
col_collection_1.objects.link(ob_seta_maxila)
col_collection_1.objects.link(ob_mandibula)
col_collection_1.objects.link(ob_seta_corpo_m)
col_collection_1.objects.link(ob_seta_mento)
col_collection_11.objects.link(ob_empbone1646)
col_collection_11.objects.link(ob_empbone2636)
col_collection_11.objects.link(ob_empbone2333)
col_collection_11.objects.link(ob_empbone2131)
col_collection_11.objects.link(ob_empbone1141)
col_collection_11.objects.link(ob_empbone1343)
col_collection_11.objects.link(ob_armature)
col_collection_11.objects.link(ob_splint)

# ---- scene / render settings (as saved in the file)
scene.frame_start = 1; scene.frame_end = 250; scene.frame_set(1)
scene.render.engine = 'BLENDER_EEVEE_NEXT'
scene.render.resolution_percentage = 50
scene.render.dither_intensity = 0.0
scene.cycles.use_denoising = False
scene.cycles.samples = 128
scene.cycles.sampling_pattern = 'TABULATED_SOBOL'
scene.cycles.light_sampling_threshold = 0.0
scene.cycles.use_adaptive_sampling = False
scene.cycles.use_light_tree = False
scene.cycles.blur_glossy = 0.0
scene.cycles.sample_clamp_indirect = 0.0
scene.view_settings.view_transform = 'Standard'
bpy.context.view_layer.update()

# ---- added for rendering (the .blend has no active camera and no usable light): camera, sun
cam_auto = bpy.data.cameras.new('AutoCamera')
cam_auto.lens = 50.0
cam_auto.sensor_width = 36.0
cam_auto.clip_end = 1854.29
ob_auto_camera = bpy.data.objects.new('AutoCamera', cam_auto)
scene.collection.objects.link(ob_auto_camera)
ob_auto_camera.location = (99.8915, -177.093, 88.7584)
ob_auto_camera.rotation_euler = (1.09748, -7.21219e-08, 0.694738)
scene.camera = ob_auto_camera
light_auto_sun = bpy.data.lights.new('AutoSun', 'SUN')
light_auto_sun.energy = 3.0
light_auto_sun.angle = 0.0523599
ob_auto_sun = bpy.data.objects.new('AutoSun', light_auto_sun)
scene.collection.objects.link(ob_auto_sun)
ob_auto_sun.rotation_euler = (0.872665, 0.174533, 0.523599)
bpy.context.view_layer.update()
